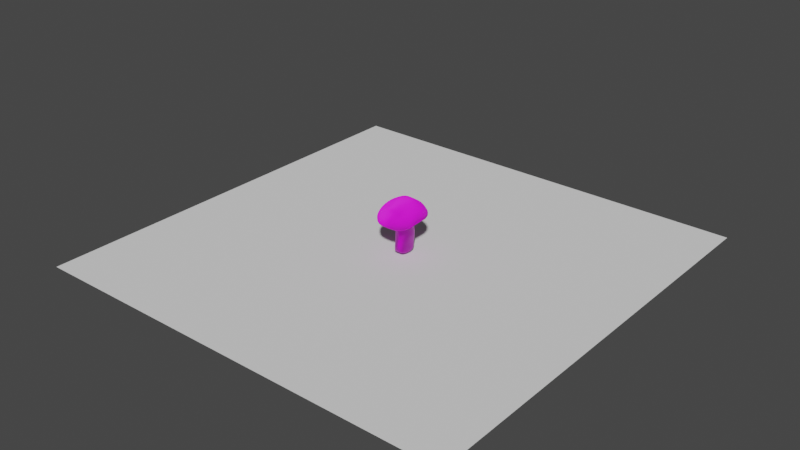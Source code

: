 # Source: mushroom.blend  (saved by Blender 3.5.10; exported with 4.5.12 LTS)
import bpy
from mathutils import Matrix  # noqa: F401  (used for matrix-valued properties, if any)

bpy.ops.wm.read_factory_settings(use_empty=True)
scene = bpy.context.scene
scene.name = 'Scene'

# ---- collections
col_collection = bpy.data.collections.new('Collection'); scene.collection.children.link(col_collection)

# ---- images (referenced by path relative to the original .blend; pixels are not part of the script)
import os
ASSET_DIR = os.environ.get("B2B_ASSET_DIR", "")  # directory of the original .blend (textures are referenced by path, not embedded)
HERE = os.path.dirname(os.path.abspath(__file__))  # packed textures are extracted next to this script under _unpacked/

def load_image(name, relpath, width, height, colorspace="sRGB"):
    """Load a texture the original file referenced (path relative to the .blend, or extracted next to this script)."""
    p = next((c for c in (os.path.join(HERE, relpath), os.path.join(ASSET_DIR, relpath)) if relpath and os.path.exists(c)), "")
    if p:
        img = bpy.data.images.load(p, check_existing=True)
        img.name = name
    else:  # same state as the original file: an image datablock whose file is absent (Cycles renders it pink)
        img = bpy.data.images.new(name, width, height)
        img.source = "FILE"
        img.filepath = "//" + (relpath or name)
    img.colorspace_settings.name = colorspace
    return img
img_pxl_20201114_214508628_jpg_001 = load_image('PXL_20201114_214508628.jpg.001', 'PXL_20201114_214508628.jpg', 1024, 1024, 'sRGB')
img_pxl_20201114_214508628_normal_png = load_image('PXL_20201114_214508628_normal.png', 'PXL_20201114_214508628_normal.png', 1024, 1024, 'sRGB')
img_pxl_20201114_214602654_normal_png = load_image('PXL_20201114_214602654_normal.png', 'PXL_20201114_214602654_normal.png', 1024, 1024, 'sRGB')
img_pxl_20201114_214602654_jpg_001 = load_image('PXL_20201114_214602654.jpg.001', 'PXL_20201114_214602654.jpg', 1024, 1024, 'sRGB')
img_pxl_20201114_214628780_jpg_001 = load_image('PXL_20201114_214628780.jpg.001', 'PXL_20201114_214628780.jpg', 1024, 1024, 'sRGB')
img_pxl_20201114_214628780_normal_png = load_image('PXL_20201114_214628780_normal.png', 'PXL_20201114_214628780_normal.png', 1024, 1024, 'sRGB')
img_pxl_20201114_214544648_jpg = load_image('PXL_20201114_214544648.jpg', 'PXL_20201114_214544648.jpg', 1024, 1024, 'sRGB')

# ---- materials (node trees are filled in below, after node groups)
mat_mushroom_material_1 = bpy.data.materials.new('mushroom_material_1')
mat_mushroom_material_1.alpha_threshold = 0.0
mat_mushroom_material_1.use_transparent_shadow = False
mat_mushroom_material_1.line_color = (0.0, 0.0, 0.0, 1.0)
mat_mushroom_material_2 = bpy.data.materials.new('mushroom_material_2')
mat_mushroom_material_2.use_transparent_shadow = False
mat_mushroom_material_3 = bpy.data.materials.new('mushroom_material_3')
mat_mushroom_material_3.use_transparent_shadow = False
mat_material_001 = bpy.data.materials.new('Material.001')
mat_material_001.use_transparent_shadow = False

# ---- material node trees
mat_mushroom_material_1.use_nodes = True; mat_mushroom_material_1.node_tree.nodes.clear()
_N = mat_mushroom_material_1.node_tree.nodes; _L = mat_mushroom_material_1.node_tree.links
n0 = _N.new('ShaderNodeOutputMaterial'); n0.name = 'Material Output'; n0.location = (300, 300)
n1 = _N.new('ShaderNodeBsdfPrincipled'); n1.name = 'Principled BSDF'; n1.location = (10, 300)
n1.distribution = 'GGX'
n1.subsurface_method = 'BURLEY'
n1.inputs[2].default_value = 0.4
n1.inputs[3].default_value = 1.45
n1.inputs[13].default_value = 0.3
n1.inputs[27].default_value = (0.0, 0.0, 0.0, 1.0)
n1.inputs[28].default_value = 1.0
n2 = _N.new('ShaderNodeNormalMap'); n2.name = 'Normal Map'; n2.location = (-275, -97)
n2.inputs[0].default_value = 0.8
n3 = _N.new('ShaderNodeTexImage'); n3.name = 'Image Texture'; n3.location = (-401, 280)
n3.width = 361
n3.image = img_pxl_20201114_214508628_jpg_001
n4 = _N.new('ShaderNodeTexImage'); n4.name = 'Image Texture.001'; n4.location = (-632, 13)
n4.image = img_pxl_20201114_214508628_normal_png
_L.new(n1.outputs[0], n0.inputs[0])
_L.new(n3.outputs[0], n1.inputs[0])
_L.new(n2.outputs[0], n1.inputs[5])
_L.new(n4.outputs[0], n2.inputs[1])
n0.is_active_output = True
mat_mushroom_material_2.use_nodes = True; mat_mushroom_material_2.node_tree.nodes.clear()
_N = mat_mushroom_material_2.node_tree.nodes; _L = mat_mushroom_material_2.node_tree.links
n0 = _N.new('ShaderNodeTexImage'); n0.name = 'Image Texture.001'; n0.location = (-625, -167)
n0.image = img_pxl_20201114_214602654_normal_png
n1 = _N.new('ShaderNodeBsdfPrincipled'); n1.name = 'Principled BSDF'; n1.location = (-13, 222)
n1.distribution = 'GGX'
n1.subsurface_method = 'BURLEY'
n1.inputs[2].default_value = 0.7136
n1.inputs[3].default_value = 1.45
n1.inputs[13].default_value = 0.3818
n1.inputs[27].default_value = (0.0, 0.0, 0.0, 1.0)
n1.inputs[28].default_value = 1.0
n2 = _N.new('ShaderNodeTexImage'); n2.name = 'Image Texture'; n2.location = (-594, 193)
n2.width = 430
n2.image = img_pxl_20201114_214602654_jpg_001
n3 = _N.new('ShaderNodeOutputMaterial'); n3.name = 'Material Output'; n3.location = (509, 205)
n4 = _N.new('ShaderNodeNormalMap'); n4.name = 'Normal Map'; n4.location = (-246, -149)
n4.inputs[0].default_value = 0.8
_L.new(n1.outputs[0], n3.inputs[0])
_L.new(n2.outputs[0], n1.inputs[0])
_L.new(n4.outputs[0], n1.inputs[5])
_L.new(n0.outputs[0], n4.inputs[1])
n3.is_active_output = True
mat_mushroom_material_3.use_nodes = True; mat_mushroom_material_3.node_tree.nodes.clear()
_N = mat_mushroom_material_3.node_tree.nodes; _L = mat_mushroom_material_3.node_tree.links
n0 = _N.new('ShaderNodeOutputMaterial'); n0.name = 'Material Output'; n0.location = (300, 300)
n1 = _N.new('ShaderNodeBsdfPrincipled'); n1.name = 'Principled BSDF'; n1.location = (10, 300)
n1.distribution = 'GGX'
n1.subsurface_method = 'BURLEY'
n1.inputs[3].default_value = 1.45
n1.inputs[13].default_value = 0.3
n1.inputs[27].default_value = (0.0, 0.0, 0.0, 1.0)
n1.inputs[28].default_value = 1.0
n2 = _N.new('ShaderNodeNormalMap'); n2.name = 'Normal Map'; n2.location = (-202, -195)
n2.inputs[0].default_value = 0.8
n3 = _N.new('ShaderNodeTexImage'); n3.name = 'Image Texture'; n3.location = (-448, 280)
n3.width = 408
n3.image = img_pxl_20201114_214628780_jpg_001
n4 = _N.new('ShaderNodeTexImage'); n4.name = 'Image Texture.001'; n4.location = (-611, -57)
n4.image = img_pxl_20201114_214628780_normal_png
_L.new(n1.outputs[0], n0.inputs[0])
_L.new(n3.outputs[0], n1.inputs[0])
_L.new(n2.outputs[0], n1.inputs[5])
_L.new(n4.outputs[0], n2.inputs[1])
n0.is_active_output = True
mat_material_001.use_nodes = True; mat_material_001.node_tree.nodes.clear()
_N = mat_material_001.node_tree.nodes; _L = mat_material_001.node_tree.links
n0 = _N.new('ShaderNodeOutputMaterial'); n0.name = 'Material Output'; n0.location = (300, 300)
n1 = _N.new('ShaderNodeBsdfPrincipled'); n1.name = 'Principled BSDF'; n1.location = (10, 300)
n1.distribution = 'GGX'
n1.subsurface_method = 'BURLEY'
n1.inputs[3].default_value = 1.45
n1.inputs[27].default_value = (0.0, 0.0, 0.0, 1.0)
n1.inputs[28].default_value = 1.0
n2 = _N.new('ShaderNodeTexImage'); n2.name = 'Image Texture'; n2.location = (-498, 269)
n2.width = 359
n2.image = img_pxl_20201114_214544648_jpg
_L.new(n1.outputs[0], n0.inputs[0])
_L.new(n2.outputs[0], n1.inputs[0])
n0.is_active_output = True

# ---- world
world_world = bpy.data.worlds.new('World'); scene.world = world_world
world_world.use_nodes = True; world_world.node_tree.nodes.clear()
_N = world_world.node_tree.nodes; _L = world_world.node_tree.links
n0 = _N.new('ShaderNodeOutputWorld'); n0.name = 'World Output'; n0.location = (300, 300)
n1 = _N.new('ShaderNodeBackground'); n1.name = 'Background'; n1.location = (10, 300)
n1.inputs[0].default_value = (0.05088, 0.05088, 0.05088, 1.0)
_L.new(n1.outputs[0], n0.inputs[0])
n0.is_active_output = True
world_world.color = (0.05088, 0.05088, 0.05088)
world_world.use_sun_shadow = False
world_world.sun_shadow_jitter_overblur = 0.0

# ---- meshes
me_cube_001 = bpy.data.meshes.new('Cube.001')
me_cube_001.from_pydata([(1.949, -2.382, 2.028), (0.5123, -0.7755, 2.248), (-3.725e-08, -0.9636, 2.286), (-0.5123, -0.7755, 2.248), (0.5123, 0.3365, 2.248), (0.6854, -0.2195, 2.285), (-0.6854, -0.2195, 2.285), (-0.5123, 0.3365, 2.248), (-3.725e-09, 0.5245, 2.285), (1.849, -2.629, 2.681), (-4.47e-08, -3.036, 1.948), (-1.961, -2.337, 2.052), (1.745, 1.569, 2.252), (2.643, -0.1526, 2.624), (-2.574, -0.1822, 2.613), (-1.747, 1.555, 2.254), (0.0, 2.279, 2.083), (0.02612, -3.214, 3.034), (-1.843, -2.644, 2.671), (1.817, 1.928, 2.807), (2.317, -0.1532, 3.675), (-2.314, -0.1577, 3.686), (-1.817, 1.928, 2.807), (-0.008959, 2.581, 2.988), (0.06479, -0.1161, 4.63), (0.2847, -0.9194, 2.267), (-0.2847, -0.9194, 2.267), (0.6448, 0.08944, 2.266), (0.6448, -0.5285, 2.267), (-0.6448, -0.5285, 2.267), (-0.6448, 0.08944, 2.266), (-0.2847, 0.4804, 2.267), (0.2847, 0.4804, 2.267), (1.386, 1.112, 2.264), (0.0, 1.6, 2.214), (-3.725e-08, -2.157, 2.076), (1.44, -1.691, 2.14), (1.098, -2.866, 1.903), (-1.098, -2.866, 1.903), (2.245, 0.9789, 2.451), (2.52, -1.399, 2.466), (-2.469, -1.397, 2.444), (-2.253, 0.8563, 2.477), (-0.9963, 2.095, 2.094), (0.9963, 2.095, 2.094), (-2.7, -0.1736, 3.026), (-2.026, -2.661, 2.217), (-1.843e-06, 2.729, 2.156), (-1.858, 1.842, 2.371), (-1.905, -0.1627, 2.478), (-1.386, 1.109, 2.265), (1.923, -0.1589, 2.484), (-1.431, -1.688, 2.137), (1.178, -2.94, 2.793), (-1.161, -2.928, 2.808), (2.063, 1.37, 3.219), (2.217, -1.582, 3.392), (-2.212, -1.593, 3.391), (-2.062, 1.369, 3.223), (-1.168, 2.334, 2.892), (1.163, 2.335, 2.892), (-0.08377, 1.812, 3.84), (-1.299, -0.1224, 4.324), (-0.04072, -1.726, 4.343), (1.334, -0.1414, 4.324), (1.858, 1.846, 2.37), (2.731, -0.1608, 2.986), (2.023, -2.67, 2.205), (-1.908e-06, -3.398, 2.235), (1.818, -1.05, 2.375), (-1.755, 0.6434, 2.408), (0.7739, 1.472, 2.201), (0.7952, -2.041, 2.048), (1.192, -3.184, 2.153), (2.365, 1.199, 2.653), (-2.608, -1.552, 2.783), (-1.104, 2.454, 2.175), (-0.7952, -2.041, 2.048), (-0.7739, 1.472, 2.201), (-1.801, -1.046, 2.368), (1.763, 0.6584, 2.409), (1.214, 1.645, 3.757), (-1.258, 1.655, 3.742), (-1.249, -1.628, 3.882), (1.224, -1.64, 3.879), (1.104, 2.454, 2.175), (-2.371, 1.151, 2.685), (2.64, -1.533, 2.779), (-1.191, -3.185, 2.152), (2.255, 0.6193, 3.55), (2.649, 0.5242, 2.875), (1.304, 0.716, 4.276), (2.596, 0.4513, 2.628), (0.2829, 0.6435, 4.577), (2.695, -0.8521, 2.93), (2.281, -0.8875, 3.588), (2.669, -0.79, 2.648), (0.006622, -0.9557, 4.512), (1.295, -0.9215, 4.173), (0.2332, -2.585, 3.591), (1.214, -2.319, 3.428), (2.487, -2.086, 2.504), (2.399, -1.935, 2.325), (2.09, -2.173, 3.034), (-0.2913, -2.282, 3.91), (-2.437, -2.153, 2.53), (-1.228, -2.275, 3.461), (-2.082, -2.196, 3.019), (-1.291, -0.9277, 4.172), (-2.275, -0.9041, 3.604), (-2.662, -0.8844, 2.996), (-2.251, 0.6187, 3.565), (-2.593, 0.5412, 3.036), (-1.315, 0.7817, 4.249), (-0.3278, 1.081, 4.401), (0.4087, -0.8608, 2.254), (0.1461, -0.9529, 2.28), (-0.1461, -0.9529, 2.28), (-0.4087, -0.8608, 2.254), (0.5909, 0.2241, 2.254), (0.6756, -0.06101, 2.279), (0.6756, -0.378, 2.279), (0.5909, -0.6631, 2.254), (-0.5909, -0.6631, 2.254), (-0.6756, -0.378, 2.279), (-0.6756, -0.06101, 2.279), (-0.5909, 0.2241, 2.254), (-0.4087, 0.4218, 2.254), (-0.1461, 0.5139, 2.279), (0.1461, 0.5139, 2.279), (0.4087, 0.4218, 2.254), (1.625, 1.378, 2.219), (0.9935, 0.7517, 2.286), (0.0, 1.098, 2.283), (0.0, 1.982, 2.107), (-3.912e-08, -2.661, 1.937), (-3.818e-08, -1.578, 2.208), (1.0, -1.248, 2.223), (1.775, -2.079, 2.037), (1.567, -2.655, 1.934), (0.5654, -2.994, 1.925), (-0.5654, -2.994, 1.925), (-1.567, -2.65, 1.937), (2.015, 1.283, 2.354), (2.619, 0.2155, 2.614), (2.602, -1.034, 2.559), (2.231, -2.099, 2.179), (-2.267, -1.917, 2.249), (-2.574, -0.7979, 2.577), (-2.454, 0.3824, 2.577), (-2.021, 1.233, 2.363), (-1.408, 1.854, 2.157), (-0.5169, 2.236, 2.079), (0.5169, 2.236, 2.079), (1.407, 1.856, 2.157), (-2.576, -0.1639, 3.352), (-2.661, -0.1731, 2.725), (-2.027, -2.493, 2.118), (-1.934, -2.676, 2.473), (-0.001121, 2.728, 2.523), (0.0, 2.532, 2.112), (-1.799, 1.705, 2.312), (-1.855, 1.912, 2.608), (-1.336, -0.1821, 2.415), (-2.325, -0.171, 2.505), (-1.626, 1.368, 2.221), (-0.9936, 0.7512, 2.286), (1.338, -0.1816, 2.416), (2.374, -0.1571, 2.521), (-1.759, -2.064, 2.034), (-0.9991, -1.248, 2.223), (1.595, -2.765, 2.733), (0.6368, -3.108, 2.858), (-0.5928, -3.082, 2.902), (-1.59, -2.771, 2.73), (1.94, 1.705, 2.99), (2.302, 0.2309, 3.641), (2.252, -1.244, 3.507), (1.967, -2.439, 2.832), (-2.163, -1.906, 3.219), (-2.301, -0.5366, 3.664), (-2.169, 1.001, 3.42), (-1.94, 1.704, 2.991), (-1.583, 2.116, 2.839), (-0.6235, 2.504, 2.948), (0.6107, 2.505, 2.949), (1.582, 2.117, 2.839), (-0.03175, 2.251, 3.438), (0.1522, 0.3237, 4.645), (-1.879, -0.1481, 4.024), (-0.6242, -0.0712, 4.66), (-0.1411, -2.055, 4.119), (0.02378, -0.5568, 4.593), (1.884, -0.1475, 4.024), (0.7217, -0.1215, 4.616), (1.798, 1.712, 2.358), (1.855, 1.913, 2.608), (2.587, -0.1575, 3.321), (2.722, -0.1482, 2.794), (2.004, -2.545, 2.163), (1.94, -2.662, 2.481), (0.003263, -3.36, 2.568), (-6.007e-08, -3.243, 2.057), (1.26, -0.7978, 2.35), (1.907, -0.6203, 2.456), (2.258, -1.262, 2.379), (1.671, -1.412, 2.258), (-1.252, 0.4011, 2.372), (-1.858, 0.276, 2.461), (-2.077, 0.7738, 2.408), (-1.6, 0.9046, 2.335), (0.5526, 1.007, 2.266), (0.3978, 1.57, 2.206), (0.9155, 1.828, 2.105), (1.108, 1.307, 2.219), (0.5552, -1.497, 2.186), (1.143, -1.897, 2.069), (0.9786, -2.515, 1.903), (0.408, -2.127, 2.062), (1.154, -3.053, 1.994), (1.658, -2.95, 2.146), (1.181, -3.118, 2.478), (0.6247, -3.34, 2.201), (2.314, 1.095, 2.569), (2.138, 1.523, 2.512), (2.272, 1.279, 2.927), (2.547, 0.8373, 2.823), (-2.563, -1.469, 2.543), (-2.511, -1.929, 2.624), (-2.481, -1.576, 3.095), (-2.649, -1.145, 2.955), (-1.045, 2.298, 2.133), (-1.523, 2.169, 2.251), (-1.134, 2.464, 2.498), (-0.582, 2.654, 2.153), (-0.5552, -1.497, 2.186), (-0.408, -2.127, 2.062), (-0.9786, -2.515, 1.903), (-1.142, -1.897, 2.069), (-0.5526, 1.007, 2.266), (-1.108, 1.306, 2.219), (-0.9155, 1.828, 2.105), (-0.3978, 1.57, 2.206), (-1.258, -0.7973, 2.349), (-1.65, -1.404, 2.25), (-2.214, -1.253, 2.359), (-1.886, -0.619, 2.447), (1.253, 0.403, 2.372), (1.599, 0.9149, 2.334), (2.092, 0.8287, 2.405), (1.881, 0.2882, 2.467), (1.194, 2.057, 3.343), (0.5806, 1.797, 3.888), (1.233, 1.17, 4.075), (1.714, 1.489, 3.509), (-1.21, 2.057, 3.339), (-1.719, 1.49, 3.508), (-1.305, 1.214, 4.043), (-0.7063, 1.861, 3.887), (-1.266, -1.287, 4.042), (-1.785, -1.608, 3.65), (-1.249, -1.95, 3.696), (-0.6586, -1.689, 4.158), (1.263, -1.285, 4.041), (0.592, -1.73, 4.177), (1.195, -1.988, 3.684), (1.783, -1.605, 3.65), (1.045, 2.294, 2.18), (0.582, 2.654, 2.153), (1.134, 2.464, 2.498), (1.523, 2.17, 2.251), (-2.332, 0.9766, 2.564), (-2.535, 0.782, 2.87), (-2.271, 1.272, 2.94), (-2.14, 1.507, 2.518), (2.615, -1.461, 2.63), (2.67, -1.205, 2.867), (2.495, -1.557, 3.092), (2.59, -1.817, 2.656), (-1.153, -3.054, 1.994), (-0.6246, -3.34, 2.2), (-1.178, -3.119, 2.479), (-1.655, -2.953, 2.145), (2.171, 1.001, 3.409), (2.712, 0.1818, 2.949), (1.338, 0.2789, 4.345), (2.454, 0.6595, 2.539), (-0.02619, 0.8619, 4.477), (0.7232, 0.7317, 4.547), (2.514, 0.5699, 3.193), (2.633, 0.4815, 2.724), (1.84, 0.6728, 3.937), (2.72, -0.5038, 2.975), (2.306, -0.5247, 3.651), (2.652, -0.5326, 2.623), (-0.004248, -1.347, 4.443), (1.318, -0.5418, 4.265), (2.691, -0.8036, 2.756), (1.85, -0.9048, 3.901), (2.552, -0.8699, 3.257), (0.6686, -0.9458, 4.423), (0.09942, -2.88, 3.395), (1.203, -2.654, 3.119), (2.299, -2.374, 2.338), (2.438, -1.72, 2.368), (2.169, -1.889, 3.229), (2.349, -2.128, 2.78), (2.454, -1.98, 2.426), (0.6558, -2.456, 3.572), (1.708, -2.233, 3.251), (-0.03257, -2.412, 3.742), (-2.303, -2.351, 2.386), (-1.17, -2.619, 3.16), (-1.96, -2.459, 2.819), (-2.325, -2.168, 2.767), (-1.707, -2.236, 3.25), (-0.6975, -2.313, 3.71), (-1.305, -0.5438, 4.265), (-2.246, -1.258, 3.517), (-2.686, -0.612, 3.049), (-1.848, -0.9157, 3.901), (-2.53, -0.8928, 3.318), (-0.659, -0.9488, 4.424), (-2.299, 0.2298, 3.654), (-2.655, 0.2604, 3.013), (-1.285, 0.3345, 4.34), (-0.187, 1.386, 4.186), (-2.499, 0.5742, 3.25), (-1.841, 0.6797, 3.933), (-0.7542, 0.9584, 4.467), (1.155, -1.049, 2.284), (1.32, -0.5015, 2.397), (2.407, -0.732, 2.509), (2.12, -1.746, 2.229), (-1.146, 0.5981, 2.326), (-1.314, 0.1318, 2.405), (-2.235, 0.3429, 2.48), (-1.878, 1.1, 2.314), (0.793, 0.8921, 2.267), (0.2836, 1.076, 2.276), (0.4722, 1.947, 2.101), (1.304, 1.623, 2.146), (0.2849, -1.557, 2.199), (0.7973, -1.395, 2.191), (1.406, -2.333, 1.936), (0.5023, -2.624, 1.919), (0.5989, -3.194, 2.028), (1.628, -2.826, 2.008), (1.616, -2.903, 2.453), (0.6258, -3.287, 2.523), (2.7, 0.1753, 2.77), (2.08, 1.403, 2.468), (2.088, 1.607, 2.757), (2.57, 0.2053, 3.28), (-2.657, -0.8348, 2.82), (-2.37, -2.04, 2.356), (-2.425, -1.891, 2.933), (-2.56, -0.5407, 3.352), (-0.5468, 2.472, 2.111), (-1.459, 2.027, 2.206), (-1.549, 2.205, 2.526), (-0.601, 2.653, 2.508), (-0.7972, -1.395, 2.191), (-0.2849, -1.557, 2.199), (-0.5023, -2.624, 1.919), (-1.404, -2.331, 1.936), (-0.2836, 1.076, 2.276), (-0.793, 0.892, 2.267), (-1.304, 1.622, 2.146), (-0.4722, 1.947, 2.101), (-1.317, -0.5013, 2.396), (-1.152, -1.048, 2.283), (-2.03, -1.704, 2.195), (-2.316, -0.7233, 2.467), (1.317, 0.1333, 2.406), (1.146, 0.5993, 2.326), (1.877, 1.131, 2.31), (2.332, 0.3886, 2.51), (1.644, 1.858, 3.182), (0.6103, 2.277, 3.485), (0.4892, 1.209, 4.281), (1.78, 1.085, 3.767), (-0.6566, 2.287, 3.485), (-1.646, 1.858, 3.181), (-1.788, 1.09, 3.763), (-0.7648, 1.362, 4.175), (-0.6564, -0.5548, 4.545), (-1.871, -0.5418, 3.982), (-1.755, -1.927, 3.469), (-0.6996, -2.044, 3.992), (1.874, -0.5342, 3.981), (0.6912, -0.5565, 4.535), (0.4748, -2.197, 4.003), (1.75, -1.926, 3.47), (1.459, 2.025, 2.253), (0.5468, 2.472, 2.111), (0.5994, 2.653, 2.508), (1.549, 2.205, 2.526), (-2.085, 1.367, 2.43), (-2.552, 0.4573, 2.73), (-2.409, 0.9221, 3.113), (-2.088, 1.605, 2.759), (2.277, -2.249, 2.288), (2.658, -1.137, 2.702), (2.526, -1.224, 3.19), (2.18, -2.401, 2.606), (-1.629, -2.822, 2.012), (-0.5988, -3.195, 2.028), (-0.6202, -3.284, 2.528), (-1.613, -2.91, 2.449), (0.7561, 0.3115, 4.68), (2.414, 0.93, 3.075), (2.503, 0.7837, 2.654), (1.875, 0.2581, 4.017), (2.714, -0.4775, 2.785), (1.818, -1.263, 3.792), (2.576, -0.5146, 3.307), (0.6427, -1.322, 4.289), (2.445, -1.853, 2.951), (2.553, -1.733, 2.537), (0.6671, -2.797, 3.222), (1.642, -2.527, 2.999), (-2.168, -2.426, 2.594), (-1.635, -2.531, 2.999), (-0.5127, -2.69, 3.388), (-1.817, -1.271, 3.792), (-2.511, -1.234, 3.227), (-0.6498, -1.32, 4.288), (-2.556, 0.2151, 3.321), (-1.868, 0.2636, 4.015), (-0.5337, 0.4846, 4.631), (0.6704, 0.8495, 1.018), (0.6704, 0.9363, -0.675), (0.6704, -1.007, 1.045), (0.6704, -1.017, -0.5747), (-0.6704, 0.8495, 1.018), (-0.6704, 0.9363, -0.675), (-0.6704, -1.007, 1.045), (-0.6704, -1.017, -0.5747), (-0.894, -0.0928, -0.6261), (9.669e-09, 1.103, -0.6624), (0.7528, 0.9061, 0.1404), (-0.7528, -0.9158, 0.1656), (0.7528, -0.9158, 0.1656), (-0.7528, 0.9061, 0.1404), (-1.055e-08, -1.31, 1.092), (0.894, -0.1037, 1.083), (3.64e-17, -1.352, -0.6181), (-0.894, -0.1037, 1.083), (-1.758e-09, 1.08, 1.069), (0.894, -0.0928, -0.6261), (7.032e-09, -1.224, 0.1659), (-1.034, -0.07812, 0.1643), (-0.5778, 0.8242, -1.772), (1.034, -0.07812, 0.1643), (7.032e-09, 1.138, 0.153), (-0.643, 0.8961, -1.243), (-0.8467, -0.06141, -1.358), (-0.6426, -1.148, -1.202), (0.6429, 0.8964, -1.243), (2.198e-08, 1.034, -1.219), (1.055e-08, -1.461, -1.237), (0.6428, -1.146, -1.203), (0.8469, -0.0591, -1.359), (0.643, -0.8587, 2.238), (-0.7174, -0.02059, -2.095), (-0.575, -1.245, -1.765), (0.5773, 0.8265, -1.771), (-9.854e-05, 0.7828, -1.715), (0.0003337, -1.303, -1.782), (0.5769, -1.236, -1.77), (0.7182, -0.007842, -2.095), (0.0002351, -0.1451, -2.042), (-4.219e-08, -1.055, 2.292), (-0.643, -0.8587, 2.238), (0.643, 0.3797, 2.238), (0.8472, -0.2395, 2.292), (-0.8472, -0.2395, 2.292), (-0.643, 0.3797, 2.238), (3.64e-17, 0.5763, 2.292), (0.6126, -0.8237, -2.004), (0.001335, -0.8321, -2.027), (-0.0003943, 0.3489, -1.915), (0.6134, 0.4997, -2.008), (-0.6082, -0.8618, -1.993), (-0.6147, 0.4933, -2.011), (-0.8421, 0.4294, -0.628), (-0.8421, -0.5925, -0.601), (0.3711, 1.12, -0.681), (-0.3711, 1.12, -0.681), (0.7219, 0.939, 0.5435), (0.7219, 0.9331, -0.2952), (-0.7219, -0.9528, -0.2216), (-0.7219, -0.9511, 0.5734), (0.7219, -0.9511, 0.5734), (0.7219, -0.9528, -0.2216), (-0.7219, 0.939, 0.5435), (-0.7219, 0.9331, -0.2952), (0.3711, -1.251, 1.07), (-0.3711, -1.251, 1.07), (0.8421, 0.3691, 1.058), (0.8421, -0.5682, 1.062), (-0.3711, -1.279, -0.5973), (0.3711, -1.279, -0.5973), (-0.8421, -0.5682, 1.062), (-0.8421, 0.3691, 1.058), (-0.3711, 1.075, 1.038), (0.3711, 1.075, 1.038), (0.8421, -0.5925, -0.601), (0.8421, 0.4294, -0.628), (-2.11e-08, -1.141, 1.661), (0.6464, -0.9124, 1.609), (0.853, -0.1614, 1.661), (0.6464, 0.5821, 1.607), (0.4118, -1.148, 0.1658), (4.395e-09, -1.268, 0.6008), (-0.4118, -1.148, 0.1658), (4.395e-09, -1.275, -0.2444), (-0.964, -0.5368, 0.1649), (-0.9817, -0.0801, 0.5966), (-0.964, 0.3918, 0.1624), (-0.9817, -0.08238, -0.2517), (0.6464, 0.9035, -0.96), (0.853, -0.1112, -0.9358), (-0.6464, 0.9035, -0.9601), (1.406e-08, 1.075, -0.9493), (0.964, 0.3918, 0.1624), (0.9817, -0.0801, 0.5966), (0.964, -0.5368, 0.1649), (0.9817, -0.08238, -0.2517), (-0.4118, 1.155, 0.1381), (-4.395e-09, 1.191, 0.5758), (0.4118, 1.155, 0.1381), (2.637e-09, 1.117, -0.2748), (-0.8013, 0.4962, -1.31), (-0.8005, -0.652, -1.271), (0.3576, 1.052, -1.234), (-0.3576, 1.052, -1.234), (-0.3575, -1.393, -1.212), (0.3576, -1.393, -1.212), (0.8011, -0.6475, -1.273), (0.8012, 0.4973, -1.309), (4.173e-05, -1.404, -1.515), (-0.6301, -1.212, -1.553), (0.8316, 0.01937, -1.845), (0.6311, -1.207, -1.555), (-0.853, -0.1115, -0.9358), (-0.6464, -1.089, -0.8849), (5.274e-09, -1.438, -0.9464), (0.6464, -1.088, -0.885), (-0.6913, 0.3279, -2.056), (-0.6345, -1.068, -1.875), (0.3544, 0.8378, -1.751), (-0.3547, 0.8366, -1.752), (-0.3531, -1.322, -1.797), (0.3542, -1.317, -1.8), (0.6898, -0.504, -2.044), (0.6387, 0.6618, -1.896), (-0.0002417, 0.1161, -1.999), (0.4169, -0.08154, -2.117), (0.0009469, -0.4546, -2.03), (-0.4162, -0.09007, -2.116), (0.6312, 0.8842, -1.586), (-1.229e-05, 0.9505, -1.501), (-0.6315, 0.8832, -1.587), (-0.831, 0.01171, -1.844), (0.3576, -1.011, 2.265), (-0.3576, -1.011, 2.265), (0.8014, 0.1048, 2.265), (0.8014, -0.5839, 2.265), (-0.8014, -0.5839, 2.265), (-0.8014, 0.1048, 2.265), (-0.3576, 0.5322, 2.265), (0.3576, 0.5322, 2.265), (-7.032e-09, 0.8147, 1.661), (-0.853, -0.1614, 1.661), (-0.6464, 0.5821, 1.607), (-0.6464, -0.9124, 1.609), (0.638, -1.042, -1.883), (0.0009592, -1.123, -1.959), (0.3823, -0.8566, -2.044), (-0.0002834, 0.5745, -1.834), (0.6904, 0.3346, -2.054), (0.3827, 0.4452, -1.992), (-0.6863, -0.5385, -2.035), (-0.3785, -0.8837, -2.04), (-0.6398, 0.657, -1.898), (-0.3839, 0.4404, -1.994), (-0.8065, 0.2498, 1.634), (0.3593, 0.7686, 1.633), (0.3593, -1.102, 1.635), (0.8065, 0.2498, 1.634), (0.3965, -1.196, -0.2322), (0.3965, -1.205, 0.5885), (-0.3965, -1.205, 0.5885), (-0.3965, -1.196, -0.2322), (-0.9183, -0.5581, -0.2369), (-0.9183, -0.541, 0.5838), (-0.9183, 0.3937, 0.5816), (-0.9183, 0.4231, -0.252), (0.3593, -1.359, -0.9169), (-0.8064, -0.6231, -0.907), (0.8065, 0.4208, -0.9298), (-0.3593, 1.08, -0.9631), (0.9183, 0.4231, -0.252), (0.9183, 0.3937, 0.5816), (0.9183, -0.541, 0.5838), (0.9183, -0.5581, -0.2369), (-0.3965, 1.138, -0.2995), (-0.3965, 1.198, 0.5511), (0.3965, 1.198, 0.5511), (0.3965, 1.138, -0.2995), (-0.783, 0.5403, -1.78), (0.3561, 0.9802, -1.521), (-0.3558, -1.387, -1.529), (0.782, -0.7091, -1.745), (0.3593, 1.08, -0.9631), (0.8065, -0.6227, -0.9071), (-0.8065, 0.4207, -0.9298), (-0.3593, -1.359, -0.9169), (-0.3714, 0.6493, -1.9), (0.3706, 0.6527, -1.898), (0.4059, -0.4733, -2.1), (-0.4031, -0.4957, -2.098), (0.7824, 0.5439, -1.778), (0.356, -1.386, -1.53), (-0.3561, 0.98, -1.521), (-0.7798, -0.728, -1.739), (0.8065, -0.5726, 1.634), (-0.3593, -1.102, 1.635), (-0.3593, 0.7686, 1.633), (-0.8065, -0.5726, 1.634), (0.3702, -1.148, -1.97), (0.4062, 0.2042, -2.073), (-0.3674, -1.163, -1.965), (-0.4069, 0.1997, -2.074)], [], [(1, 122, 330, 137), (122, 28, 203, 330), (330, 203, 69, 206), (137, 330, 206, 36), (28, 121, 331, 203), (121, 5, 167, 331), (331, 167, 51, 204), (203, 331, 204, 69), (69, 204, 332, 205), (51, 168, 332, 204), (13, 294, 332, 168), (96, 145, 332, 294), (40, 205, 332, 145), (36, 206, 333, 138), (69, 205, 333, 206), (40, 304, 333, 205), (102, 146, 333, 304), (0, 138, 333, 146), (7, 126, 334, 166), (126, 30, 207, 334), (334, 207, 70, 210), (166, 334, 210, 50), (30, 125, 335, 207), (125, 6, 163, 335), (335, 163, 49, 208), (207, 335, 208, 70), (70, 208, 336, 209), (208, 49, 164, 336), (336, 164, 14, 149), (209, 336, 149, 42), (50, 210, 337, 165), (210, 70, 209, 337), (337, 209, 42, 150), (165, 337, 150, 15), (4, 130, 338, 132), (130, 32, 211, 338), (338, 211, 71, 214), (132, 338, 214, 33), (32, 129, 339, 211), (129, 8, 133, 339), (339, 133, 34, 212), (211, 339, 212, 71), (71, 212, 340, 213), (212, 34, 134, 340), (340, 134, 16, 153), (213, 340, 153, 44), (33, 214, 341, 131), (214, 71, 213, 341), (341, 213, 44, 154), (131, 341, 154, 12), (2, 116, 342, 136), (116, 25, 215, 342), (342, 215, 72, 218), (136, 342, 218, 35), (25, 115, 343, 215), (115, 1, 137, 343), (343, 137, 36, 216), (215, 343, 216, 72), (72, 216, 344, 217), (216, 36, 138, 344), (344, 138, 0, 139), (217, 344, 139, 37), (35, 218, 345, 135), (218, 72, 217, 345), (345, 217, 37, 140), (135, 345, 140, 10), (10, 140, 346, 202), (140, 37, 219, 346), (346, 219, 73, 222), (202, 346, 222, 68), (37, 139, 347, 219), (139, 0, 199, 347), (347, 199, 67, 220), (219, 347, 220, 73), (73, 220, 348, 221), (220, 67, 200, 348), (348, 200, 9, 171), (221, 348, 171, 53), (68, 222, 349, 201), (222, 73, 221, 349), (349, 221, 53, 172), (201, 349, 172, 17), (13, 144, 350, 198), (144, 92, 290, 350), (350, 290, 90, 284), (198, 350, 284, 66), (39, 143, 351, 223), (143, 12, 195, 351), (351, 195, 65, 224), (223, 351, 224, 74), (74, 224, 352, 225), (224, 65, 196, 352), (352, 196, 19, 175), (225, 352, 175, 55), (66, 284, 353, 197), (284, 90, 289, 353), (353, 289, 89, 176), (197, 353, 176, 20), (14, 148, 354, 156), (41, 227, 354, 148), (75, 230, 354, 227), (110, 319, 354, 230), (45, 156, 354, 319), (41, 147, 355, 227), (11, 157, 355, 147), (46, 311, 355, 157), (105, 228, 355, 311), (75, 227, 355, 228), (75, 228, 356, 229), (228, 105, 314, 356), (356, 314, 107, 179), (229, 356, 179, 57), (45, 319, 357, 155), (319, 110, 321, 357), (357, 321, 109, 180), (155, 357, 180, 21), (16, 152, 358, 160), (152, 43, 231, 358), (358, 231, 76, 234), (160, 358, 234, 47), (43, 151, 359, 231), (151, 15, 161, 359), (359, 161, 48, 232), (231, 359, 232, 76), (76, 232, 360, 233), (232, 48, 162, 360), (360, 162, 22, 183), (233, 360, 183, 59), (47, 234, 361, 159), (234, 76, 233, 361), (361, 233, 59, 184), (159, 361, 184, 23), (3, 118, 362, 170), (118, 26, 235, 362), (362, 235, 77, 238), (170, 362, 238, 52), (26, 117, 363, 235), (117, 2, 136, 363), (363, 136, 35, 236), (235, 363, 236, 77), (77, 236, 364, 237), (236, 35, 135, 364), (364, 135, 10, 141), (237, 364, 141, 38), (52, 238, 365, 169), (238, 77, 237, 365), (365, 237, 38, 142), (169, 365, 142, 11), (8, 128, 366, 133), (128, 31, 239, 366), (366, 239, 78, 242), (133, 366, 242, 34), (31, 127, 367, 239), (127, 7, 166, 367), (367, 166, 50, 240), (239, 367, 240, 78), (78, 240, 368, 241), (240, 50, 165, 368), (368, 165, 15, 151), (241, 368, 151, 43), (34, 242, 369, 134), (242, 78, 241, 369), (369, 241, 43, 152), (134, 369, 152, 16), (6, 124, 370, 163), (124, 29, 243, 370), (370, 243, 79, 246), (163, 370, 246, 49), (29, 123, 371, 243), (123, 3, 170, 371), (371, 170, 52, 244), (243, 371, 244, 79), (79, 244, 372, 245), (244, 52, 169, 372), (372, 169, 11, 147), (245, 372, 147, 41), (49, 246, 373, 164), (246, 79, 245, 373), (373, 245, 41, 148), (164, 373, 148, 14), (5, 120, 374, 167), (120, 27, 247, 374), (374, 247, 80, 250), (167, 374, 250, 51), (27, 119, 375, 247), (119, 4, 132, 375), (375, 132, 33, 248), (247, 375, 248, 80), (80, 248, 376, 249), (248, 33, 131, 376), (376, 131, 12, 143), (249, 376, 143, 39), (51, 250, 377, 168), (80, 249, 377, 250), (39, 286, 377, 249), (92, 144, 377, 286), (13, 168, 377, 144), (19, 186, 378, 175), (186, 60, 251, 378), (378, 251, 81, 254), (175, 378, 254, 55), (60, 185, 379, 251), (185, 23, 187, 379), (379, 187, 61, 252), (251, 379, 252, 81), (81, 252, 380, 253), (61, 326, 380, 252), (114, 287, 380, 326), (93, 288, 380, 287), (91, 253, 380, 288), (55, 254, 381, 283), (254, 81, 253, 381), (381, 253, 91, 291), (283, 381, 291, 89), (23, 184, 382, 187), (184, 59, 255, 382), (382, 255, 82, 258), (187, 382, 258, 61), (59, 183, 383, 255), (183, 22, 182, 383), (383, 182, 58, 256), (255, 383, 256, 82), (82, 256, 384, 257), (256, 58, 181, 384), (384, 181, 111, 328), (257, 384, 328, 113), (61, 258, 385, 326), (258, 82, 257, 385), (385, 257, 113, 329), (326, 385, 329, 114), (24, 190, 386, 192), (190, 62, 317, 386), (386, 317, 108, 322), (192, 386, 322, 97), (62, 189, 387, 317), (189, 21, 180, 387), (387, 180, 109, 320), (317, 387, 320, 108), (83, 260, 388, 261), (260, 57, 179, 388), (388, 179, 107, 315), (261, 388, 315, 106), (63, 262, 389, 191), (262, 83, 261, 389), (389, 261, 106, 316), (191, 389, 316, 104), (20, 193, 390, 293), (193, 64, 296, 390), (390, 296, 98, 298), (293, 390, 298, 95), (64, 194, 391, 296), (194, 24, 192, 391), (391, 192, 97, 300), (296, 391, 300, 98), (84, 264, 392, 265), (63, 191, 392, 264), (104, 310, 392, 191), (99, 308, 392, 310), (100, 265, 392, 308), (56, 266, 393, 305), (266, 84, 265, 393), (393, 265, 100, 309), (305, 393, 309, 103), (12, 154, 394, 195), (154, 44, 267, 394), (394, 267, 85, 270), (195, 394, 270, 65), (44, 153, 395, 267), (153, 16, 160, 395), (395, 160, 47, 268), (267, 395, 268, 85), (85, 268, 396, 269), (268, 47, 159, 396), (396, 159, 23, 185), (269, 396, 185, 60), (65, 270, 397, 196), (270, 85, 269, 397), (397, 269, 60, 186), (196, 397, 186, 19), (15, 150, 398, 161), (150, 42, 271, 398), (398, 271, 86, 274), (161, 398, 274, 48), (42, 149, 399, 271), (14, 156, 399, 149), (45, 324, 399, 156), (112, 272, 399, 324), (86, 271, 399, 272), (86, 272, 400, 273), (272, 112, 327, 400), (400, 327, 111, 181), (273, 400, 181, 58), (48, 274, 401, 162), (274, 86, 273, 401), (401, 273, 58, 182), (162, 401, 182, 22), (0, 146, 402, 199), (146, 102, 307, 402), (402, 307, 101, 303), (199, 402, 303, 67), (40, 145, 403, 275), (145, 96, 297, 403), (403, 297, 94, 276), (275, 403, 276, 87), (87, 276, 404, 277), (276, 94, 299, 404), (404, 299, 95, 177), (277, 404, 177, 56), (67, 303, 405, 200), (303, 101, 306, 405), (405, 306, 103, 178), (200, 405, 178, 9), (11, 142, 406, 157), (142, 38, 279, 406), (406, 279, 88, 282), (157, 406, 282, 46), (38, 141, 407, 279), (141, 10, 202, 407), (407, 202, 68, 280), (279, 407, 280, 88), (88, 280, 408, 281), (280, 68, 201, 408), (408, 201, 17, 173), (281, 408, 173, 54), (46, 282, 409, 158), (282, 88, 281, 409), (409, 281, 54, 174), (158, 409, 174, 18), (91, 288, 410, 285), (288, 93, 188, 410), (410, 188, 24, 194), (285, 410, 194, 64), (89, 289, 411, 283), (289, 90, 226, 411), (411, 226, 74, 225), (283, 411, 225, 55), (90, 290, 412, 226), (290, 92, 286, 412), (412, 286, 39, 223), (226, 412, 223, 74), (89, 291, 413, 176), (291, 91, 285, 413), (413, 285, 64, 193), (176, 413, 193, 20), (94, 297, 414, 292), (297, 96, 294, 414), (414, 294, 13, 198), (292, 414, 198, 66), (95, 298, 415, 177), (298, 98, 263, 415), (415, 263, 84, 266), (177, 415, 266, 56), (95, 299, 416, 293), (299, 94, 292, 416), (416, 292, 66, 197), (293, 416, 197, 20), (98, 300, 417, 263), (300, 97, 295, 417), (417, 295, 63, 264), (263, 417, 264, 84), (103, 306, 418, 305), (306, 101, 278, 418), (418, 278, 87, 277), (305, 418, 277, 56), (101, 307, 419, 278), (307, 102, 304, 419), (419, 304, 40, 275), (278, 419, 275, 87), (100, 308, 420, 302), (308, 99, 301, 420), (420, 301, 17, 172), (302, 420, 172, 53), (103, 309, 421, 178), (309, 100, 302, 421), (421, 302, 53, 171), (178, 421, 171, 9), (107, 314, 422, 313), (314, 105, 311, 422), (422, 311, 46, 158), (313, 422, 158, 18), (106, 315, 423, 312), (315, 107, 313, 423), (423, 313, 18, 174), (312, 423, 174, 54), (104, 316, 424, 310), (106, 312, 424, 316), (54, 173, 424, 312), (17, 301, 424, 173), (99, 310, 424, 301), (108, 320, 425, 259), (320, 109, 318, 425), (425, 318, 57, 260), (259, 425, 260, 83), (109, 321, 426, 318), (321, 110, 230, 426), (426, 230, 75, 229), (318, 426, 229, 57), (97, 322, 427, 295), (322, 108, 259, 427), (427, 259, 83, 262), (295, 427, 262, 63), (111, 327, 428, 323), (327, 112, 324, 428), (428, 324, 45, 155), (323, 428, 155, 21), (113, 328, 429, 325), (328, 111, 323, 429), (429, 323, 21, 189), (325, 429, 189, 62), (114, 329, 430, 287), (113, 325, 430, 329), (62, 190, 430, 325), (24, 188, 430, 190), (93, 287, 430, 188), (435, 505, 588, 576), (505, 448, 575, 588), (588, 575, 477, 571), (576, 588, 571, 478), (431, 507, 589, 513), (507, 449, 574, 589), (589, 574, 479, 573), (513, 589, 573, 475), (445, 498, 590, 510), (498, 433, 511, 590), (590, 511, 464, 566), (510, 590, 566, 473), (446, 500, 591, 512), (500, 431, 513, 591), (591, 513, 475, 568), (512, 591, 568, 476), (434, 495, 592, 503), (495, 443, 514, 592), (592, 514, 451, 517), (503, 592, 517, 447), (443, 494, 593, 514), (494, 433, 498, 593), (593, 498, 445, 515), (514, 593, 515, 451), (451, 515, 594, 516), (515, 445, 499, 594), (594, 499, 437, 493), (516, 594, 493, 442), (447, 517, 595, 502), (517, 451, 516, 595), (595, 516, 442, 492), (502, 595, 492, 438), (438, 492, 596, 487), (492, 442, 518, 596), (596, 518, 452, 521), (487, 596, 521, 439), (442, 493, 597, 518), (493, 437, 504, 597), (597, 504, 448, 519), (518, 597, 519, 452), (452, 519, 598, 520), (519, 448, 505, 598), (598, 505, 435, 496), (520, 598, 496, 444), (439, 521, 599, 486), (521, 452, 520, 599), (599, 520, 444, 497), (486, 599, 497, 436), (434, 503, 600, 549), (503, 447, 548, 600), (600, 548, 461, 539), (549, 600, 539, 462), (438, 487, 601, 547), (487, 439, 546, 601), (601, 546, 457, 535), (547, 601, 535, 458), (432, 509, 602, 522), (509, 450, 523, 602), (602, 523, 463, 541), (522, 602, 541, 459), (436, 489, 603, 524), (489, 440, 525, 603), (603, 525, 460, 537), (524, 603, 537, 456), (432, 491, 604, 509), (491, 441, 526, 604), (604, 526, 454, 529), (509, 604, 529, 450), (441, 490, 605, 526), (490, 431, 500, 605), (605, 500, 446, 527), (526, 605, 527, 454), (454, 527, 606, 528), (527, 446, 501, 606), (606, 501, 433, 494), (528, 606, 494, 443), (450, 529, 607, 508), (529, 454, 528, 607), (607, 528, 443, 495), (508, 607, 495, 434), (436, 497, 608, 489), (497, 444, 530, 608), (608, 530, 455, 533), (489, 608, 533, 440), (444, 496, 609, 530), (496, 435, 506, 609), (609, 506, 449, 531), (530, 609, 531, 455), (455, 531, 610, 532), (531, 449, 507, 610), (610, 507, 431, 490), (532, 610, 490, 441), (440, 533, 611, 488), (533, 455, 532, 611), (611, 532, 441, 491), (488, 611, 491, 432), (457, 534, 612, 565), (456, 564, 612, 534), (453, 586, 612, 564), (485, 550, 612, 586), (465, 565, 612, 550), (460, 536, 613, 563), (536, 459, 562, 613), (613, 562, 467, 552), (563, 613, 552, 468), (461, 538, 614, 542), (538, 458, 543, 614), (614, 543, 466, 554), (542, 614, 554, 469), (463, 540, 615, 544), (462, 545, 615, 540), (470, 578, 615, 545), (480, 556, 615, 578), (471, 544, 615, 556), (440, 488, 616, 525), (488, 432, 522, 616), (616, 522, 459, 536), (525, 616, 536, 460), (450, 508, 617, 523), (508, 434, 549, 617), (617, 549, 462, 540), (523, 617, 540, 463), (439, 486, 618, 546), (486, 436, 524, 618), (618, 524, 456, 534), (546, 618, 534, 457), (447, 502, 619, 548), (502, 438, 547, 619), (619, 547, 458, 538), (548, 619, 538, 461), (453, 553, 620, 586), (553, 468, 581, 620), (620, 581, 482, 587), (586, 620, 587, 485), (468, 552, 621, 581), (552, 467, 557, 621), (621, 557, 483, 583), (581, 621, 583, 482), (472, 559, 622, 560), (559, 471, 556, 622), (622, 556, 480, 580), (560, 622, 580, 481), (465, 561, 623, 584), (561, 472, 560, 623), (623, 560, 481, 585), (584, 623, 585, 484), (459, 541, 624, 562), (463, 544, 624, 541), (471, 582, 624, 544), (483, 557, 624, 582), (467, 562, 624, 557), (462, 539, 625, 545), (539, 461, 542, 625), (625, 542, 469, 555), (545, 625, 555, 470), (456, 537, 626, 564), (537, 460, 563, 626), (626, 563, 468, 553), (564, 626, 553, 453), (458, 535, 627, 543), (457, 565, 627, 535), (465, 584, 627, 565), (484, 551, 627, 584), (466, 543, 627, 551), (433, 501, 628, 511), (501, 446, 512, 628), (628, 512, 476, 569), (511, 628, 569, 464), (437, 499, 629, 577), (499, 445, 510, 629), (629, 510, 473, 567), (577, 629, 567, 474), (449, 506, 630, 574), (506, 435, 576, 630), (630, 576, 478, 572), (574, 630, 572, 479), (448, 504, 631, 575), (504, 437, 577, 631), (631, 577, 474, 570), (575, 631, 570, 477), (481, 580, 632, 579), (580, 480, 578, 632), (632, 578, 470, 555), (579, 632, 555, 469), (482, 583, 633, 558), (583, 483, 582, 633), (633, 582, 471, 559), (558, 633, 559, 472), (484, 585, 634, 551), (585, 481, 579, 634), (634, 579, 469, 554), (551, 634, 554, 466), (485, 587, 635, 550), (587, 482, 558, 635), (635, 558, 472, 561), (550, 635, 561, 465)])
me_cube_001.polygons.foreach_set('use_smooth', [True] * 610)
me_cube_001.polygons.foreach_set('material_index', [2, 2, 2, 2, 2, 2, 2, 2, 2, 2, 2, 2, 2, 2, 2, 2, 2, 2, 2, 2, 2, 2, 2, 2, 2, 2, 2, 2, 2, 2, 2, 2, 2, 2, 2, 2, 2, 2, 2, 2, 2, 2, 2, 2, 2, 2, 2, 2, 2, 2, 2, 2, 2, 2, 2, 2, 2, 2, 2, 2, 2, 2, 2, 2, 2, 2, 2, 2, 2, 2, 2, 2, 2, 2, 1, 1, 1, 1, 1, 1, 1, 1, 2, 2, 2, 2, 2, 2, 2, 2, 1, 1, 1, 1, 1, 1, 1, 1, 2, 2, 2, 2, 2, 2, 2, 2, 2, 2, 1, 1, 1, 1, 1, 1, 1, 1, 2, 2, 2, 2, 2, 2, 2, 2, 1, 1, 1, 1, 1, 1, 1, 1, 2, 2, 2, 2, 2, 2, 2, 2, 2, 2, 2, 2, 2, 2, 2, 2, 2, 2, 2, 2, 2, 2, 2, 2, 2, 2, 2, 2, 2, 2, 2, 2, 2, 2, 2, 2, 2, 2, 2, 2, 2, 2, 2, 2, 2, 2, 2, 2, 2, 2, 2, 2, 2, 2, 2, 2, 2, 2, 2, 2, 2, 2, 2, 2, 2, 1, 1, 1, 1, 1, 1, 1, 1, 1, 1, 1, 1, 1, 1, 1, 1, 1, 1, 1, 1, 1, 1, 1, 1, 1, 1, 1, 1, 1, 1, 1, 1, 1, 1, 1, 1, 1, 1, 1, 1, 1, 1, 1, 1, 1, 1, 1, 1, 1, 1, 1, 1, 1, 1, 1, 1, 1, 1, 1, 1, 1, 1, 1, 1, 1, 1, 2, 2, 2, 2, 2, 2, 2, 2, 1, 1, 1, 1, 1, 1, 1, 1, 2, 2, 2, 2, 2, 2, 2, 2, 2, 1, 1, 1, 1, 1, 1, 1, 1, 2, 2, 2, 2, 2, 2, 2, 2, 1, 1, 1, 1, 1, 1, 1, 1, 2, 2, 2, 2, 2, 2, 2, 2, 1, 1, 1, 1, 1, 1, 1, 1, 1, 1, 1, 1, 1, 1, 1, 1, 2, 2, 2, 2, 1, 1, 1, 1, 2, 2, 2, 2, 1, 1, 1, 1, 1, 1, 1, 1, 1, 1, 1, 1, 1, 1, 1, 1, 2, 2, 2, 2, 1, 1, 1, 1, 1, 1, 1, 1, 1, 1, 1, 1, 1, 1, 1, 1, 1, 1, 1, 1, 1, 1, 1, 1, 1, 1, 1, 1, 1, 1, 1, 1, 1, 1, 1, 1, 1, 1, 1, 1, 1, 1, 1, 1, 1, 1, 0, 0, 0, 0, 0, 0, 0, 0, 0, 0, 0, 0, 0, 0, 0, 0, 0, 0, 0, 0, 0, 0, 0, 0, 0, 0, 0, 0, 0, 0, 0, 0, 0, 0, 0, 0, 0, 0, 0, 0, 0, 0, 0, 0, 0, 0, 0, 0, 0, 0, 0, 0, 0, 0, 0, 0, 0, 0, 0, 0, 0, 0, 0, 0, 0, 0, 0, 0, 0, 0, 0, 0, 0, 0, 0, 0, 0, 0, 0, 0, 0, 0, 0, 0, 0, 0, 0, 0, 0, 0, 0, 0, 0, 0, 0, 0, 0, 0, 0, 0, 0, 0, 0, 0, 0, 0, 0, 0, 0, 0, 0, 0, 0, 0, 0, 0, 0, 0, 0, 0, 0, 0, 0, 0, 0, 0, 0, 0, 0, 0, 0, 0, 0, 0, 0, 0, 0, 0, 0, 0, 0, 0, 0, 0, 0, 0, 0, 0, 0, 0, 0, 0, 0, 0, 0, 0, 0, 0, 0, 0, 0, 0, 0, 0, 0, 0, 0, 0, 0, 0, 0, 0, 0, 0, 0, 0, 0, 0, 0, 0, 0, 0, 0, 0, 0, 0, 0, 0, 0, 0, 0, 0, 0, 0, 0, 0])
_uv = me_cube_001.uv_layers.new(name='UVMap')
_uv.uv.foreach_set('vector', [0.6614, 0.5853, 0.6646, 0.5478, 0.7101, 0.54, 0.7021, 0.59, 0.6646, 0.5478, 0.6652, 0.5129, 0.7119, 0.4912, 0.7101, 0.54, 0.7101, 0.54, 0.7119, 0.4912, 0.7582, 0.4745, 0.7576, 0.5376, 0.7021, 0.59, 0.7101, 0.54, 0.7576, 0.5376, 0.7447, 0.6007, 0.6652, 0.5129, 0.6658, 0.4776, 0.7111, 0.4425, 0.7119, 0.4912, 0.6658, 0.4776, 0.6639, 0.4439, 0.7053, 0.3963, 0.7111, 0.4425, 0.7111, 0.4425, 0.7053, 0.3963, 0.7465, 0.3547, 0.7554, 0.4127, 0.7119, 0.4912, 0.7111, 0.4425, 0.7554, 0.4127, 0.7582, 0.4745, 0.7582, 0.4745, 0.7554, 0.4127, 0.7984, 0.3908, 0.8011, 0.4656, 0.7465, 0.3547, 0.7853, 0.3243, 0.7984, 0.3908, 0.7554, 0.4127, 0.8126, 0.3063, 0.8175, 0.3514, 0.7984, 0.3908, 0.7853, 0.3243, 0.8247, 0.3786, 0.8241, 0.4109, 0.7984, 0.3908, 0.8175, 0.3514, 0.8301, 0.4603, 0.8011, 0.4656, 0.7984, 0.3908, 0.8241, 0.4109, 0.7447, 0.6007, 0.7576, 0.5376, 0.8107, 0.5434, 0.7885, 0.6224, 0.7582, 0.4745, 0.8011, 0.4656, 0.8107, 0.5434, 0.7576, 0.5376, 0.8301, 0.4603, 0.8414, 0.5096, 0.8107, 0.5434, 0.8011, 0.4656, 0.8534, 0.5451, 0.8449, 0.5864, 0.8107, 0.5434, 0.8414, 0.5096, 0.8238, 0.6524, 0.7885, 0.6224, 0.8107, 0.5434, 0.8449, 0.5864, 0.3901, 0.4936, 0.381, 0.529, 0.3197, 0.5197, 0.3352, 0.4829, 0.381, 0.529, 0.3772, 0.5608, 0.3119, 0.5556, 0.3197, 0.5197, 0.3197, 0.5197, 0.3119, 0.5556, 0.2524, 0.5557, 0.2633, 0.5132, 0.3352, 0.4829, 0.3197, 0.5197, 0.2633, 0.5132, 0.2839, 0.4711, 0.3772, 0.5608, 0.3796, 0.5918, 0.3127, 0.5955, 0.3119, 0.5556, 0.3796, 0.5918, 0.3857, 0.6217, 0.3191, 0.6379, 0.3127, 0.5955, 0.3127, 0.5955, 0.3191, 0.6379, 0.259, 0.6571, 0.252, 0.6044, 0.3119, 0.5556, 0.3127, 0.5955, 0.252, 0.6044, 0.2524, 0.5557, 0.2524, 0.5557, 0.252, 0.6044, 0.2026, 0.6208, 0.2037, 0.5638, 0.252, 0.6044, 0.259, 0.6571, 0.211, 0.6808, 0.2026, 0.6208, 0.2026, 0.6208, 0.211, 0.6808, 0.176, 0.7019, 0.1661, 0.6366, 0.2037, 0.5638, 0.2026, 0.6208, 0.1661, 0.6366, 0.1682, 0.5716, 0.2839, 0.4711, 0.2633, 0.5132, 0.2161, 0.5106, 0.2394, 0.4574, 0.2633, 0.5132, 0.2524, 0.5557, 0.2037, 0.5638, 0.2161, 0.5106, 0.2161, 0.5106, 0.2037, 0.5638, 0.1682, 0.5716, 0.1813, 0.5073, 0.2394, 0.4574, 0.2161, 0.5106, 0.1813, 0.5073, 0.2049, 0.4425, 0.6021, 0.3378, 0.5775, 0.3289, 0.585, 0.2794, 0.6202, 0.2862, 0.5775, 0.3289, 0.5484, 0.332, 0.5433, 0.2825, 0.585, 0.2794, 0.585, 0.2794, 0.5433, 0.2825, 0.5423, 0.2347, 0.595, 0.2314, 0.6202, 0.2862, 0.585, 0.2794, 0.595, 0.2314, 0.6396, 0.236, 0.5484, 0.332, 0.5137, 0.345, 0.4969, 0.2976, 0.5433, 0.2825, 0.5137, 0.345, 0.478, 0.3639, 0.452, 0.3231, 0.4969, 0.2976, 0.4969, 0.2976, 0.452, 0.3231, 0.4303, 0.2802, 0.4849, 0.2506, 0.5433, 0.2825, 0.4969, 0.2976, 0.4849, 0.2506, 0.5423, 0.2347, 0.5423, 0.2347, 0.4849, 0.2506, 0.4806, 0.2053, 0.5474, 0.1908, 0.4849, 0.2506, 0.4303, 0.2802, 0.4158, 0.235, 0.4806, 0.2053, 0.4806, 0.2053, 0.4158, 0.235, 0.4062, 0.1951, 0.4795, 0.1659, 0.5474, 0.1908, 0.4806, 0.2053, 0.4795, 0.1659, 0.5532, 0.1527, 0.6396, 0.236, 0.595, 0.2314, 0.6083, 0.1866, 0.66, 0.1893, 0.595, 0.2314, 0.5423, 0.2347, 0.5474, 0.1908, 0.6083, 0.1866, 0.6083, 0.1866, 0.5474, 0.1908, 0.5532, 0.1527, 0.6195, 0.1481, 0.66, 0.1893, 0.6083, 0.1866, 0.6195, 0.1481, 0.6764, 0.1504, 0.5493, 0.7465, 0.5933, 0.7175, 0.6076, 0.7331, 0.5546, 0.7627, 0.5933, 0.7175, 0.6297, 0.6742, 0.6531, 0.6909, 0.6076, 0.7331, 0.6076, 0.7331, 0.6531, 0.6909, 0.6768, 0.7122, 0.6219, 0.7528, 0.5546, 0.7627, 0.6076, 0.7331, 0.6219, 0.7528, 0.56, 0.7823, 0.6297, 0.6742, 0.6515, 0.6283, 0.6842, 0.6415, 0.6531, 0.6909, 0.6515, 0.6283, 0.6614, 0.5853, 0.7021, 0.59, 0.6842, 0.6415, 0.6842, 0.6415, 0.7021, 0.59, 0.7447, 0.6007, 0.718, 0.6604, 0.6531, 0.6909, 0.6842, 0.6415, 0.718, 0.6604, 0.6768, 0.7122, 0.6768, 0.7122, 0.718, 0.6604, 0.7525, 0.6879, 0.7007, 0.7406, 0.718, 0.6604, 0.7447, 0.6007, 0.7885, 0.6224, 0.7525, 0.6879, 0.7525, 0.6879, 0.7885, 0.6224, 0.8238, 0.6524, 0.7819, 0.717, 0.7007, 0.7406, 0.7525, 0.6879, 0.7819, 0.717, 0.7215, 0.7695, 0.56, 0.7823, 0.6219, 0.7528, 0.636, 0.7787, 0.5657, 0.8076, 0.6219, 0.7528, 0.6768, 0.7122, 0.7007, 0.7406, 0.636, 0.7787, 0.636, 0.7787, 0.7007, 0.7406, 0.7215, 0.7695, 0.6483, 0.8065, 0.5657, 0.8076, 0.636, 0.7787, 0.6483, 0.8065, 0.571, 0.8357, 0.571, 0.8357, 0.6483, 0.8065, 0.658, 0.8313, 0.5754, 0.8635, 0.6483, 0.8065, 0.7215, 0.7695, 0.7364, 0.7923, 0.658, 0.8313, 0.658, 0.8313, 0.7364, 0.7923, 0.7479, 0.811, 0.666, 0.854, 0.5754, 0.8635, 0.658, 0.8313, 0.666, 0.854, 0.5794, 0.8908, 0.7215, 0.7695, 0.7819, 0.717, 0.8016, 0.7389, 0.7364, 0.7923, 0.7819, 0.717, 0.8238, 0.6524, 0.8459, 0.6742, 0.8016, 0.7389, 0.8016, 0.7389, 0.8459, 0.6742, 0.8603, 0.689, 0.8154, 0.7557, 0.7364, 0.7923, 0.8016, 0.7389, 0.8154, 0.7557, 0.7479, 0.811, 0.656, 0.07249, 0.7107, 0.0938, 0.7048, 0.1087, 0.6556, 0.09199, 0.7107, 0.0938, 0.7542, 0.12, 0.7416, 0.1294, 0.7048, 0.1087, 0.7048, 0.1087, 0.7416, 0.1294, 0.7312, 0.1377, 0.7033, 0.1282, 0.6556, 0.09199, 0.7048, 0.1087, 0.7033, 0.1282, 0.6579, 0.1178, 0.5302, 0.05261, 0.5932, 0.05527, 0.596, 0.07935, 0.5345, 0.08106, 0.5932, 0.05527, 0.656, 0.07249, 0.6556, 0.09199, 0.596, 0.07935, 0.596, 0.07935, 0.6556, 0.09199, 0.6579, 0.1178, 0.6008, 0.1109, 0.5345, 0.08106, 0.596, 0.07935, 0.6008, 0.1109, 0.5414, 0.1171, 0.8126, 0.3063, 0.8106, 0.2586, 0.8273, 0.2545, 0.8275, 0.2969, 0.8106, 0.2586, 0.8116, 0.2252, 0.8219, 0.215, 0.8273, 0.2545, 0.8273, 0.2545, 0.8219, 0.215, 0.8289, 0.2052, 0.8354, 0.2481, 0.8275, 0.2969, 0.8273, 0.2545, 0.8354, 0.2481, 0.8357, 0.2916, 0.762, 0.1792, 0.7235, 0.16, 0.7343, 0.1339, 0.7741, 0.1535, 0.7235, 0.16, 0.6764, 0.1504, 0.6843, 0.1222, 0.7343, 0.1339, 0.7343, 0.1339, 0.6843, 0.1222, 0.6869, 0.1004, 0.7385, 0.1143, 0.7741, 0.1535, 0.7343, 0.1339, 0.7385, 0.1143, 0.7792, 0.1357, 0.8922, 0.5777, 0.8762, 0.6367, 0.8537, 0.6443, 0.864, 0.5914, 0.8762, 0.6367, 0.85, 0.7023, 0.8338, 0.6981, 0.8537, 0.6443, 0.8537, 0.6443, 0.8338, 0.6981, 0.8199, 0.6935, 0.827, 0.6569, 0.864, 0.5914, 0.8537, 0.6443, 0.827, 0.6569, 0.8314, 0.6082, 0.8943, 0.3953, 0.8971, 0.4403, 0.8625, 0.4534, 0.8585, 0.408, 0.8971, 0.4403, 0.8974, 0.4847, 0.8646, 0.4988, 0.8625, 0.4534, 0.8625, 0.4534, 0.8646, 0.4988, 0.8277, 0.5138, 0.8239, 0.4668, 0.8585, 0.408, 0.8625, 0.4534, 0.8239, 0.4668, 0.8189, 0.4206, 0.176, 0.7019, 0.1963, 0.7664, 0.1766, 0.7831, 0.1527, 0.7143, 0.2257, 0.8232, 0.2113, 0.8421, 0.1766, 0.7831, 0.1963, 0.7664, 0.2027, 0.8551, 0.187, 0.8232, 0.1766, 0.7831, 0.2113, 0.8421, 0.1724, 0.7863, 0.1509, 0.7548, 0.1766, 0.7831, 0.187, 0.8232, 0.134, 0.7216, 0.1527, 0.7143, 0.1766, 0.7831, 0.1509, 0.7548, 0.2257, 0.8232, 0.2635, 0.8652, 0.2505, 0.8891, 0.2113, 0.8421, 0.3104, 0.8898, 0.303, 0.9167, 0.2505, 0.8891, 0.2635, 0.8652, 0.3044, 0.9408, 0.2674, 0.9205, 0.2505, 0.8891, 0.303, 0.9167, 0.239, 0.8965, 0.2203, 0.8784, 0.2505, 0.8891, 0.2674, 0.9205, 0.2027, 0.8551, 0.2113, 0.8421, 0.2505, 0.8891, 0.2203, 0.8784, 0.2803, 0.3513, 0.2924, 0.3057, 0.321, 0.3077, 0.3151, 0.3501, 0.2924, 0.3057, 0.3133, 0.2651, 0.334, 0.2711, 0.321, 0.3077, 0.321, 0.3077, 0.334, 0.2711, 0.3602, 0.2718, 0.3541, 0.3061, 0.3151, 0.3501, 0.321, 0.3077, 0.3541, 0.3061, 0.3531, 0.3459, 0.3001, 0.5359, 0.2905, 0.4932, 0.3249, 0.4852, 0.3324, 0.5289, 0.2905, 0.4932, 0.2808, 0.4485, 0.3181, 0.4409, 0.3249, 0.4852, 0.3249, 0.4852, 0.3181, 0.4409, 0.3585, 0.4319, 0.3634, 0.4762, 0.3324, 0.5289, 0.3249, 0.4852, 0.3634, 0.4762, 0.3695, 0.5211, 0.4062, 0.1951, 0.3405, 0.2457, 0.3253, 0.2194, 0.3982, 0.167, 0.3405, 0.2457, 0.2847, 0.3094, 0.2632, 0.2852, 0.3253, 0.2194, 0.3253, 0.2194, 0.2632, 0.2852, 0.2456, 0.2661, 0.3124, 0.2001, 0.3982, 0.167, 0.3253, 0.2194, 0.3124, 0.2001, 0.3909, 0.1463, 0.2847, 0.3094, 0.2394, 0.3761, 0.2159, 0.3554, 0.2632, 0.2852, 0.2394, 0.3761, 0.2049, 0.4425, 0.1821, 0.4269, 0.2159, 0.3554, 0.2159, 0.3554, 0.1821, 0.4269, 0.166, 0.4111, 0.1977, 0.3373, 0.2632, 0.2852, 0.2159, 0.3554, 0.1977, 0.3373, 0.2456, 0.2661, 0.5295, 0.8862, 0.4722, 0.8477, 0.4751, 0.8237, 0.5271, 0.8488, 0.4722, 0.8477, 0.4235, 0.7973, 0.4336, 0.7871, 0.4751, 0.8237, 0.4751, 0.8237, 0.4336, 0.7871, 0.4429, 0.7772, 0.474, 0.7939, 0.5271, 0.8488, 0.4751, 0.8237, 0.474, 0.7939, 0.5223, 0.8072, 0.6585, 0.8973, 0.5936, 0.9029, 0.5869, 0.8568, 0.649, 0.8489, 0.5936, 0.9029, 0.5295, 0.8862, 0.5271, 0.8488, 0.5869, 0.8568, 0.5869, 0.8568, 0.5271, 0.8488, 0.5223, 0.8072, 0.5796, 0.8083, 0.649, 0.8489, 0.5869, 0.8568, 0.5796, 0.8083, 0.6401, 0.7988, 0.4288, 0.7154, 0.4467, 0.731, 0.4176, 0.7738, 0.3869, 0.763, 0.4467, 0.731, 0.4717, 0.7439, 0.4556, 0.7779, 0.4176, 0.7738, 0.4176, 0.7738, 0.4556, 0.7779, 0.4422, 0.8134, 0.393, 0.8167, 0.3869, 0.763, 0.4176, 0.7738, 0.393, 0.8167, 0.3511, 0.8096, 0.4717, 0.7439, 0.507, 0.7525, 0.5023, 0.776, 0.4556, 0.7779, 0.507, 0.7525, 0.5493, 0.7465, 0.5546, 0.7627, 0.5023, 0.776, 0.5023, 0.776, 0.5546, 0.7627, 0.56, 0.7823, 0.4988, 0.8021, 0.4556, 0.7779, 0.5023, 0.776, 0.4988, 0.8021, 0.4422, 0.8134, 0.4422, 0.8134, 0.4988, 0.8021, 0.4973, 0.8325, 0.4335, 0.851, 0.4988, 0.8021, 0.56, 0.7823, 0.5657, 0.8076, 0.4973, 0.8325, 0.4973, 0.8325, 0.5657, 0.8076, 0.571, 0.8357, 0.497, 0.8645, 0.4335, 0.851, 0.4973, 0.8325, 0.497, 0.8645, 0.4283, 0.8874, 0.3511, 0.8096, 0.393, 0.8167, 0.3761, 0.859, 0.326, 0.8533, 0.393, 0.8167, 0.4422, 0.8134, 0.4335, 0.851, 0.3761, 0.859, 0.3761, 0.859, 0.4335, 0.851, 0.4283, 0.8874, 0.3658, 0.8968, 0.326, 0.8533, 0.3761, 0.859, 0.3658, 0.8968, 0.3104, 0.8898, 0.478, 0.3639, 0.4468, 0.3858, 0.4144, 0.3565, 0.452, 0.3231, 0.4468, 0.3858, 0.4218, 0.4146, 0.3833, 0.3963, 0.4144, 0.3565, 0.4144, 0.3565, 0.3833, 0.3963, 0.3464, 0.3727, 0.3848, 0.3228, 0.452, 0.3231, 0.4144, 0.3565, 0.3848, 0.3228, 0.4303, 0.2802, 0.4218, 0.4146, 0.4033, 0.4529, 0.3568, 0.4403, 0.3833, 0.3963, 0.4033, 0.4529, 0.3901, 0.4936, 0.3352, 0.4829, 0.3568, 0.4403, 0.3568, 0.4403, 0.3352, 0.4829, 0.2839, 0.4711, 0.3123, 0.4236, 0.3833, 0.3963, 0.3568, 0.4403, 0.3123, 0.4236, 0.3464, 0.3727, 0.3464, 0.3727, 0.3123, 0.4236, 0.2722, 0.4006, 0.3129, 0.3412, 0.3123, 0.4236, 0.2839, 0.4711, 0.2394, 0.4574, 0.2722, 0.4006, 0.2722, 0.4006, 0.2394, 0.4574, 0.2049, 0.4425, 0.2394, 0.3761, 0.3129, 0.3412, 0.2722, 0.4006, 0.2394, 0.3761, 0.2847, 0.3094, 0.4303, 0.2802, 0.3848, 0.3228, 0.3601, 0.2829, 0.4158, 0.235, 0.3848, 0.3228, 0.3464, 0.3727, 0.3129, 0.3412, 0.3601, 0.2829, 0.3601, 0.2829, 0.3129, 0.3412, 0.2847, 0.3094, 0.3405, 0.2457, 0.4158, 0.235, 0.3601, 0.2829, 0.3405, 0.2457, 0.4062, 0.1951, 0.3857, 0.6217, 0.393, 0.6495, 0.3283, 0.679, 0.3191, 0.6379, 0.393, 0.6495, 0.4021, 0.6745, 0.3418, 0.7153, 0.3283, 0.679, 0.3283, 0.679, 0.3418, 0.7153, 0.2894, 0.7553, 0.271, 0.7095, 0.3191, 0.6379, 0.3283, 0.679, 0.271, 0.7095, 0.259, 0.6571, 0.4021, 0.6745, 0.4141, 0.6966, 0.3615, 0.7436, 0.3418, 0.7153, 0.4141, 0.6966, 0.4288, 0.7154, 0.3869, 0.763, 0.3615, 0.7436, 0.3615, 0.7436, 0.3869, 0.763, 0.3511, 0.8096, 0.3163, 0.7892, 0.3418, 0.7153, 0.3615, 0.7436, 0.3163, 0.7892, 0.2894, 0.7553, 0.2894, 0.7553, 0.3163, 0.7892, 0.284, 0.8313, 0.2509, 0.793, 0.3163, 0.7892, 0.3511, 0.8096, 0.326, 0.8533, 0.284, 0.8313, 0.284, 0.8313, 0.326, 0.8533, 0.3104, 0.8898, 0.2635, 0.8652, 0.2509, 0.793, 0.284, 0.8313, 0.2635, 0.8652, 0.2257, 0.8232, 0.259, 0.6571, 0.271, 0.7095, 0.2269, 0.7405, 0.211, 0.6808, 0.271, 0.7095, 0.2894, 0.7553, 0.2509, 0.793, 0.2269, 0.7405, 0.2269, 0.7405, 0.2509, 0.793, 0.2257, 0.8232, 0.1963, 0.7664, 0.211, 0.6808, 0.2269, 0.7405, 0.1963, 0.7664, 0.176, 0.7019, 0.6639, 0.4439, 0.6565, 0.4142, 0.6919, 0.3554, 0.7053, 0.3963, 0.6565, 0.4142, 0.6431, 0.3864, 0.6722, 0.3229, 0.6919, 0.3554, 0.6919, 0.3554, 0.6722, 0.3229, 0.7039, 0.2654, 0.7299, 0.3026, 0.7053, 0.3963, 0.6919, 0.3554, 0.7299, 0.3026, 0.7465, 0.3547, 0.6431, 0.3864, 0.6244, 0.3589, 0.6487, 0.3002, 0.6722, 0.3229, 0.6244, 0.3589, 0.6021, 0.3378, 0.6202, 0.2862, 0.6487, 0.3002, 0.6487, 0.3002, 0.6202, 0.2862, 0.6396, 0.236, 0.6746, 0.2454, 0.6722, 0.3229, 0.6487, 0.3002, 0.6746, 0.2454, 0.7039, 0.2654, 0.7039, 0.2654, 0.6746, 0.2454, 0.7018, 0.1978, 0.7376, 0.218, 0.6746, 0.2454, 0.6396, 0.236, 0.66, 0.1893, 0.7018, 0.1978, 0.7018, 0.1978, 0.66, 0.1893, 0.6764, 0.1504, 0.7235, 0.16, 0.7376, 0.218, 0.7018, 0.1978, 0.7235, 0.16, 0.762, 0.1792, 0.7465, 0.3547, 0.7299, 0.3026, 0.7742, 0.257, 0.7853, 0.3243, 0.7039, 0.2654, 0.7376, 0.218, 0.7742, 0.257, 0.7299, 0.3026, 0.762, 0.1792, 0.7931, 0.2063, 0.7742, 0.257, 0.7376, 0.218, 0.8116, 0.2252, 0.8106, 0.2586, 0.7742, 0.257, 0.7931, 0.2063, 0.8126, 0.3063, 0.7853, 0.3243, 0.7742, 0.257, 0.8106, 0.2586, 0.8199, 0.6935, 0.7935, 0.7224, 0.7914, 0.6803, 0.827, 0.6569, 0.7935, 0.7224, 0.751, 0.7554, 0.7456, 0.7068, 0.7914, 0.6803, 0.7914, 0.6803, 0.7456, 0.7068, 0.7405, 0.6526, 0.7907, 0.6299, 0.827, 0.6569, 0.7914, 0.6803, 0.7907, 0.6299, 0.8314, 0.6082, 0.751, 0.7554, 0.6986, 0.7812, 0.6911, 0.729, 0.7456, 0.7068, 0.6986, 0.7812, 0.6401, 0.7988, 0.6319, 0.7456, 0.6911, 0.729, 0.6911, 0.729, 0.6319, 0.7456, 0.6229, 0.6903, 0.682, 0.6726, 0.7456, 0.7068, 0.6911, 0.729, 0.682, 0.6726, 0.7405, 0.6526, 0.7405, 0.6526, 0.682, 0.6726, 0.664, 0.6119, 0.7335, 0.5986, 0.6229, 0.6903, 0.6098, 0.6379, 0.664, 0.6119, 0.682, 0.6726, 0.5904, 0.605, 0.6089, 0.5818, 0.664, 0.6119, 0.6098, 0.6379, 0.6277, 0.5581, 0.6707, 0.5595, 0.664, 0.6119, 0.6089, 0.5818, 0.7296, 0.5473, 0.7335, 0.5986, 0.664, 0.6119, 0.6707, 0.5595, 0.8314, 0.6082, 0.7907, 0.6299, 0.7875, 0.5797, 0.8309, 0.5604, 0.7907, 0.6299, 0.7405, 0.6526, 0.7335, 0.5986, 0.7875, 0.5797, 0.7875, 0.5797, 0.7335, 0.5986, 0.7296, 0.5473, 0.7831, 0.5304, 0.8309, 0.5604, 0.7875, 0.5797, 0.7831, 0.5304, 0.8277, 0.5138, 0.6401, 0.7988, 0.5796, 0.8083, 0.5712, 0.756, 0.6319, 0.7456, 0.5796, 0.8083, 0.5223, 0.8072, 0.5137, 0.7585, 0.5712, 0.756, 0.5712, 0.756, 0.5137, 0.7585, 0.5035, 0.7063, 0.5623, 0.7017, 0.6319, 0.7456, 0.5712, 0.756, 0.5623, 0.7017, 0.6229, 0.6903, 0.5223, 0.8072, 0.474, 0.7939, 0.4642, 0.7529, 0.5137, 0.7585, 0.474, 0.7939, 0.4429, 0.7772, 0.4267, 0.7456, 0.4642, 0.7529, 0.4642, 0.7529, 0.4267, 0.7456, 0.4094, 0.7018, 0.4515, 0.7051, 0.5137, 0.7585, 0.4642, 0.7529, 0.4515, 0.7051, 0.5035, 0.7063, 0.5035, 0.7063, 0.4515, 0.7051, 0.4408, 0.6567, 0.4943, 0.6544, 0.4515, 0.7051, 0.4094, 0.7018, 0.3959, 0.6571, 0.4408, 0.6567, 0.4408, 0.6567, 0.3959, 0.6571, 0.3854, 0.6123, 0.4317, 0.6085, 0.4943, 0.6544, 0.4408, 0.6567, 0.4317, 0.6085, 0.487, 0.6037, 0.6229, 0.6903, 0.5623, 0.7017, 0.5535, 0.6486, 0.6098, 0.6379, 0.5623, 0.7017, 0.5035, 0.7063, 0.4943, 0.6544, 0.5535, 0.6486, 0.5535, 0.6486, 0.4943, 0.6544, 0.487, 0.6037, 0.5471, 0.6002, 0.6098, 0.6379, 0.5535, 0.6486, 0.5471, 0.6002, 0.5904, 0.605, 0.5955, 0.4749, 0.5334, 0.4901, 0.5236, 0.4395, 0.5871, 0.4251, 0.5334, 0.4901, 0.4708, 0.5017, 0.4632, 0.4531, 0.5236, 0.4395, 0.5236, 0.4395, 0.4632, 0.4531, 0.4578, 0.4076, 0.5173, 0.3934, 0.5871, 0.4251, 0.5236, 0.4395, 0.5173, 0.3934, 0.5804, 0.3791, 0.4708, 0.5017, 0.4154, 0.5119, 0.4094, 0.4654, 0.4632, 0.4531, 0.4154, 0.5119, 0.3695, 0.5211, 0.3634, 0.4762, 0.4094, 0.4654, 0.4094, 0.4654, 0.3634, 0.4762, 0.3585, 0.4319, 0.4048, 0.4207, 0.4632, 0.4531, 0.4094, 0.4654, 0.4048, 0.4207, 0.4578, 0.4076, 0.4486, 0.3236, 0.3973, 0.3367, 0.3953, 0.298, 0.4451, 0.2851, 0.3973, 0.3367, 0.3531, 0.3459, 0.3541, 0.3061, 0.3953, 0.298, 0.3953, 0.298, 0.3541, 0.3061, 0.3602, 0.2718, 0.3964, 0.2634, 0.4451, 0.2851, 0.3953, 0.298, 0.3964, 0.2634, 0.4437, 0.2485, 0.5669, 0.2938, 0.5064, 0.3088, 0.5012, 0.2705, 0.556, 0.2564, 0.5064, 0.3088, 0.4486, 0.3236, 0.4451, 0.2851, 0.5012, 0.2705, 0.5012, 0.2705, 0.4451, 0.2851, 0.4437, 0.2485, 0.498, 0.2345, 0.556, 0.2564, 0.5012, 0.2705, 0.498, 0.2345, 0.5386, 0.2334, 0.8189, 0.4206, 0.7723, 0.4329, 0.7649, 0.3874, 0.8113, 0.3763, 0.7723, 0.4329, 0.7183, 0.4457, 0.7111, 0.3986, 0.7649, 0.3874, 0.7649, 0.3874, 0.7111, 0.3986, 0.7036, 0.354, 0.7568, 0.3439, 0.8113, 0.3763, 0.7649, 0.3874, 0.7568, 0.3439, 0.8021, 0.3337, 0.7183, 0.4457, 0.6581, 0.4597, 0.6507, 0.4112, 0.7111, 0.3986, 0.6581, 0.4597, 0.5955, 0.4749, 0.5871, 0.4251, 0.6507, 0.4112, 0.6507, 0.4112, 0.5871, 0.4251, 0.5804, 0.3791, 0.6437, 0.3658, 0.7111, 0.3986, 0.6507, 0.4112, 0.6437, 0.3658, 0.7036, 0.354, 0.6874, 0.2701, 0.6271, 0.2802, 0.6096, 0.2364, 0.6781, 0.2313, 0.5669, 0.2938, 0.556, 0.2564, 0.6096, 0.2364, 0.6271, 0.2802, 0.5386, 0.2334, 0.5568, 0.2137, 0.6096, 0.2364, 0.556, 0.2564, 0.574, 0.192, 0.6155, 0.1959, 0.6096, 0.2364, 0.5568, 0.2137, 0.6719, 0.1935, 0.6781, 0.2313, 0.6096, 0.2364, 0.6155, 0.1959, 0.7818, 0.2543, 0.74, 0.2619, 0.7308, 0.2253, 0.771, 0.2202, 0.74, 0.2619, 0.6874, 0.2701, 0.6781, 0.2313, 0.7308, 0.2253, 0.7308, 0.2253, 0.6781, 0.2313, 0.6719, 0.1935, 0.7211, 0.1906, 0.771, 0.2202, 0.7308, 0.2253, 0.7211, 0.1906, 0.7586, 0.1887, 0.6764, 0.1504, 0.6195, 0.1481, 0.6239, 0.1177, 0.6843, 0.1222, 0.6195, 0.1481, 0.5532, 0.1527, 0.5539, 0.1214, 0.6239, 0.1177, 0.6239, 0.1177, 0.5539, 0.1214, 0.5512, 0.09408, 0.6238, 0.09222, 0.6843, 0.1222, 0.6239, 0.1177, 0.6238, 0.09222, 0.6869, 0.1004, 0.5532, 0.1527, 0.4795, 0.1659, 0.4766, 0.1358, 0.5539, 0.1214, 0.4795, 0.1659, 0.4062, 0.1951, 0.3982, 0.167, 0.4766, 0.1358, 0.4766, 0.1358, 0.3982, 0.167, 0.3909, 0.1463, 0.4722, 0.1111, 0.5539, 0.1214, 0.4766, 0.1358, 0.4722, 0.1111, 0.5512, 0.09408, 0.7712, 0.827, 0.7186, 0.8712, 0.7079, 0.8278, 0.7599, 0.7942, 0.7186, 0.8712, 0.6585, 0.8973, 0.649, 0.8489, 0.7079, 0.8278, 0.7079, 0.8278, 0.649, 0.8489, 0.6401, 0.7988, 0.6986, 0.7812, 0.7599, 0.7942, 0.7079, 0.8278, 0.6986, 0.7812, 0.751, 0.7554, 0.85, 0.7023, 0.815, 0.7683, 0.8025, 0.7493, 0.8338, 0.6981, 0.815, 0.7683, 0.7712, 0.827, 0.7599, 0.7942, 0.8025, 0.7493, 0.8025, 0.7493, 0.7599, 0.7942, 0.751, 0.7554, 0.7935, 0.7224, 0.8338, 0.6981, 0.8025, 0.7493, 0.7935, 0.7224, 0.8199, 0.6935, 0.2049, 0.4425, 0.1813, 0.5073, 0.1597, 0.4985, 0.1821, 0.4269, 0.1813, 0.5073, 0.1682, 0.5716, 0.1464, 0.5687, 0.1597, 0.4985, 0.1597, 0.4985, 0.1464, 0.5687, 0.1332, 0.5514, 0.1457, 0.4851, 0.1821, 0.4269, 0.1597, 0.4985, 0.1457, 0.4851, 0.166, 0.4111, 0.1682, 0.5716, 0.1661, 0.6366, 0.1396, 0.6437, 0.1464, 0.5687, 0.176, 0.7019, 0.1527, 0.7143, 0.1396, 0.6437, 0.1661, 0.6366, 0.134, 0.7216, 0.1247, 0.6858, 0.1396, 0.6437, 0.1527, 0.7143, 0.1201, 0.6482, 0.1255, 0.604, 0.1396, 0.6437, 0.1247, 0.6858, 0.1332, 0.5514, 0.1464, 0.5687, 0.1396, 0.6437, 0.1255, 0.604, 0.3533, 0.6981, 0.3291, 0.6575, 0.36, 0.6573, 0.3782, 0.6995, 0.3291, 0.6575, 0.3132, 0.6192, 0.3472, 0.6158, 0.36, 0.6573, 0.36, 0.6573, 0.3472, 0.6158, 0.3854, 0.6123, 0.3959, 0.6571, 0.3782, 0.6995, 0.36, 0.6573, 0.3959, 0.6571, 0.4094, 0.7018, 0.4235, 0.7973, 0.3843, 0.7455, 0.4023, 0.7442, 0.4336, 0.7871, 0.3843, 0.7455, 0.3533, 0.6981, 0.3782, 0.6995, 0.4023, 0.7442, 0.4023, 0.7442, 0.3782, 0.6995, 0.4094, 0.7018, 0.4267, 0.7456, 0.4336, 0.7871, 0.4023, 0.7442, 0.4267, 0.7456, 0.4429, 0.7772, 0.8238, 0.6524, 0.8449, 0.5864, 0.8649, 0.6056, 0.8459, 0.6742, 0.8449, 0.5864, 0.8534, 0.5451, 0.8659, 0.5457, 0.8649, 0.6056, 0.8649, 0.6056, 0.8659, 0.5457, 0.8765, 0.549, 0.8779, 0.6157, 0.8459, 0.6742, 0.8649, 0.6056, 0.8779, 0.6157, 0.8603, 0.689, 0.8301, 0.4603, 0.8241, 0.4109, 0.8375, 0.4161, 0.8461, 0.4583, 0.8241, 0.4109, 0.8247, 0.3786, 0.8323, 0.3756, 0.8375, 0.4161, 0.8375, 0.4161, 0.8323, 0.3756, 0.8399, 0.3734, 0.8461, 0.4162, 0.8461, 0.4583, 0.8375, 0.4161, 0.8461, 0.4162, 0.8554, 0.4584, 0.8381, 0.2395, 0.855, 0.2715, 0.8262, 0.2824, 0.8129, 0.2469, 0.855, 0.2715, 0.872, 0.3091, 0.8393, 0.3219, 0.8262, 0.2824, 0.8262, 0.2824, 0.8393, 0.3219, 0.8021, 0.3337, 0.7921, 0.2925, 0.8129, 0.2469, 0.8262, 0.2824, 0.7921, 0.2925, 0.7818, 0.2543, 0.7542, 0.12, 0.7855, 0.1526, 0.7672, 0.1568, 0.7416, 0.1294, 0.7855, 0.1526, 0.8072, 0.1855, 0.7858, 0.1871, 0.7672, 0.1568, 0.7672, 0.1568, 0.7858, 0.1871, 0.7586, 0.1887, 0.7442, 0.1589, 0.7416, 0.1294, 0.7672, 0.1568, 0.7442, 0.1589, 0.7312, 0.1377, 0.3104, 0.8898, 0.3658, 0.8968, 0.3597, 0.9269, 0.303, 0.9167, 0.3658, 0.8968, 0.4283, 0.8874, 0.4246, 0.9196, 0.3597, 0.9269, 0.3597, 0.9269, 0.4246, 0.9196, 0.4216, 0.9492, 0.3563, 0.9528, 0.303, 0.9167, 0.3597, 0.9269, 0.3563, 0.9528, 0.3044, 0.9408, 0.4283, 0.8874, 0.497, 0.8645, 0.4969, 0.8955, 0.4246, 0.9196, 0.497, 0.8645, 0.571, 0.8357, 0.5754, 0.8635, 0.4969, 0.8955, 0.4969, 0.8955, 0.5754, 0.8635, 0.5794, 0.8908, 0.4968, 0.9255, 0.4246, 0.9196, 0.4969, 0.8955, 0.4968, 0.9255, 0.4216, 0.9492, 0.4306, 0.1107, 0.4746, 0.07361, 0.4796, 0.1054, 0.4351, 0.1426, 0.4746, 0.07361, 0.5302, 0.05261, 0.5345, 0.08106, 0.4796, 0.1054, 0.4796, 0.1054, 0.5345, 0.08106, 0.5414, 0.1171, 0.4877, 0.1429, 0.4351, 0.1426, 0.4796, 0.1054, 0.4877, 0.1429, 0.4399, 0.1764, 0.3718, 0.1941, 0.399, 0.1531, 0.4031, 0.1805, 0.3783, 0.2133, 0.399, 0.1531, 0.4306, 0.1107, 0.4351, 0.1426, 0.4031, 0.1805, 0.4031, 0.1805, 0.4351, 0.1426, 0.4399, 0.1764, 0.4048, 0.2066, 0.3783, 0.2133, 0.4031, 0.1805, 0.4048, 0.2066, 0.3842, 0.2242, 0.7296, 0.5473, 0.6707, 0.5595, 0.6655, 0.5107, 0.7247, 0.4959, 0.6707, 0.5595, 0.6277, 0.5581, 0.6085, 0.5254, 0.6655, 0.5107, 0.6655, 0.5107, 0.6085, 0.5254, 0.5955, 0.4749, 0.6581, 0.4597, 0.7247, 0.4959, 0.6655, 0.5107, 0.6581, 0.4597, 0.7183, 0.4457, 0.8277, 0.5138, 0.8646, 0.4988, 0.8662, 0.5437, 0.8309, 0.5604, 0.8646, 0.4988, 0.8974, 0.4847, 0.8974, 0.5286, 0.8662, 0.5437, 0.8662, 0.5437, 0.8974, 0.5286, 0.8922, 0.5777, 0.864, 0.5914, 0.8309, 0.5604, 0.8662, 0.5437, 0.864, 0.5914, 0.8314, 0.6082, 0.8289, 0.2052, 0.8219, 0.215, 0.804, 0.1814, 0.8099, 0.1666, 0.8219, 0.215, 0.8116, 0.2252, 0.7931, 0.2063, 0.804, 0.1814, 0.804, 0.1814, 0.7931, 0.2063, 0.762, 0.1792, 0.7741, 0.1535, 0.8099, 0.1666, 0.804, 0.1814, 0.7741, 0.1535, 0.7792, 0.1357, 0.8277, 0.5138, 0.7831, 0.5304, 0.7782, 0.4811, 0.8239, 0.4668, 0.7831, 0.5304, 0.7296, 0.5473, 0.7247, 0.4959, 0.7782, 0.4811, 0.7782, 0.4811, 0.7247, 0.4959, 0.7183, 0.4457, 0.7723, 0.4329, 0.8239, 0.4668, 0.7782, 0.4811, 0.7723, 0.4329, 0.8189, 0.4206, 0.8399, 0.3734, 0.8323, 0.3756, 0.8288, 0.3372, 0.8366, 0.3326, 0.8323, 0.3756, 0.8247, 0.3786, 0.8175, 0.3514, 0.8288, 0.3372, 0.8288, 0.3372, 0.8175, 0.3514, 0.8126, 0.3063, 0.8275, 0.2969, 0.8366, 0.3326, 0.8288, 0.3372, 0.8275, 0.2969, 0.8357, 0.2916, 0.8021, 0.3337, 0.7568, 0.3439, 0.7486, 0.3017, 0.7921, 0.2925, 0.7568, 0.3439, 0.7036, 0.354, 0.696, 0.3111, 0.7486, 0.3017, 0.7486, 0.3017, 0.696, 0.3111, 0.6874, 0.2701, 0.74, 0.2619, 0.7921, 0.2925, 0.7486, 0.3017, 0.74, 0.2619, 0.7818, 0.2543, 0.8021, 0.3337, 0.8393, 0.3219, 0.8505, 0.364, 0.8113, 0.3763, 0.8393, 0.3219, 0.872, 0.3091, 0.8857, 0.351, 0.8505, 0.364, 0.8505, 0.364, 0.8857, 0.351, 0.8943, 0.3953, 0.8585, 0.408, 0.8113, 0.3763, 0.8505, 0.364, 0.8585, 0.408, 0.8189, 0.4206, 0.7036, 0.354, 0.6437, 0.3658, 0.6365, 0.3223, 0.696, 0.3111, 0.6437, 0.3658, 0.5804, 0.3791, 0.574, 0.3355, 0.6365, 0.3223, 0.6365, 0.3223, 0.574, 0.3355, 0.5669, 0.2938, 0.6271, 0.2802, 0.696, 0.3111, 0.6365, 0.3223, 0.6271, 0.2802, 0.6874, 0.2701, 0.7586, 0.1887, 0.7858, 0.1871, 0.8001, 0.2162, 0.771, 0.2202, 0.7858, 0.1871, 0.8072, 0.1855, 0.8233, 0.2128, 0.8001, 0.2162, 0.8001, 0.2162, 0.8233, 0.2128, 0.8381, 0.2395, 0.8129, 0.2469, 0.771, 0.2202, 0.8001, 0.2162, 0.8129, 0.2469, 0.7818, 0.2543, 0.8765, 0.549, 0.8659, 0.5457, 0.8572, 0.4994, 0.867, 0.4993, 0.8659, 0.5457, 0.8534, 0.5451, 0.8414, 0.5096, 0.8572, 0.4994, 0.8572, 0.4994, 0.8414, 0.5096, 0.8301, 0.4603, 0.8461, 0.4583, 0.867, 0.4993, 0.8572, 0.4994, 0.8461, 0.4583, 0.8554, 0.4584, 0.6719, 0.1935, 0.6155, 0.1959, 0.6087, 0.1533, 0.6645, 0.1536, 0.6155, 0.1959, 0.574, 0.192, 0.5546, 0.1617, 0.6087, 0.1533, 0.6087, 0.1533, 0.5546, 0.1617, 0.5414, 0.1171, 0.6008, 0.1109, 0.6645, 0.1536, 0.6087, 0.1533, 0.6008, 0.1109, 0.6579, 0.1178, 0.7586, 0.1887, 0.7211, 0.1906, 0.7104, 0.1567, 0.7442, 0.1589, 0.7211, 0.1906, 0.6719, 0.1935, 0.6645, 0.1536, 0.7104, 0.1567, 0.7104, 0.1567, 0.6645, 0.1536, 0.6579, 0.1178, 0.7033, 0.1282, 0.7442, 0.1589, 0.7104, 0.1567, 0.7033, 0.1282, 0.7312, 0.1377, 0.3602, 0.2718, 0.334, 0.2711, 0.3546, 0.2416, 0.3724, 0.245, 0.334, 0.2711, 0.3133, 0.2651, 0.3418, 0.2298, 0.3546, 0.2416, 0.3546, 0.2416, 0.3418, 0.2298, 0.3718, 0.1941, 0.3783, 0.2133, 0.3724, 0.245, 0.3546, 0.2416, 0.3783, 0.2133, 0.3842, 0.2242, 0.4437, 0.2485, 0.3964, 0.2634, 0.4012, 0.2338, 0.4438, 0.2127, 0.3964, 0.2634, 0.3602, 0.2718, 0.3724, 0.245, 0.4012, 0.2338, 0.4012, 0.2338, 0.3724, 0.245, 0.3842, 0.2242, 0.4048, 0.2066, 0.4438, 0.2127, 0.4012, 0.2338, 0.4048, 0.2066, 0.4399, 0.1764, 0.5386, 0.2334, 0.498, 0.2345, 0.5048, 0.191, 0.5568, 0.2137, 0.4437, 0.2485, 0.4438, 0.2127, 0.5048, 0.191, 0.498, 0.2345, 0.4399, 0.1764, 0.4877, 0.1429, 0.5048, 0.191, 0.4438, 0.2127, 0.5414, 0.1171, 0.5546, 0.1617, 0.5048, 0.191, 0.4877, 0.1429, 0.574, 0.192, 0.5568, 0.2137, 0.5048, 0.191, 0.5546, 0.1617, 0.4578, 0.4076, 0.4048, 0.4207, 0.4007, 0.3778, 0.453, 0.3645, 0.4048, 0.4207, 0.3585, 0.4319, 0.3549, 0.3883, 0.4007, 0.3778, 0.4007, 0.3778, 0.3549, 0.3883, 0.3531, 0.3459, 0.3973, 0.3367, 0.453, 0.3645, 0.4007, 0.3778, 0.3973, 0.3367, 0.4486, 0.3236, 0.3585, 0.4319, 0.3181, 0.4409, 0.3144, 0.3953, 0.3549, 0.3883, 0.3181, 0.4409, 0.2808, 0.4485, 0.2768, 0.4002, 0.3144, 0.3953, 0.3144, 0.3953, 0.2768, 0.4002, 0.2803, 0.3513, 0.3151, 0.3501, 0.3549, 0.3883, 0.3144, 0.3953, 0.3151, 0.3501, 0.3531, 0.3459, 0.5804, 0.3791, 0.5173, 0.3934, 0.5117, 0.3499, 0.574, 0.3355, 0.5173, 0.3934, 0.4578, 0.4076, 0.453, 0.3645, 0.5117, 0.3499, 0.5117, 0.3499, 0.453, 0.3645, 0.4486, 0.3236, 0.5064, 0.3088, 0.574, 0.3355, 0.5117, 0.3499, 0.5064, 0.3088, 0.5669, 0.2938, 0.3854, 0.6123, 0.3472, 0.6158, 0.339, 0.5728, 0.3768, 0.5668, 0.3472, 0.6158, 0.3132, 0.6192, 0.3058, 0.5784, 0.339, 0.5728, 0.339, 0.5728, 0.3058, 0.5784, 0.3001, 0.5359, 0.3324, 0.5289, 0.3768, 0.5668, 0.339, 0.5728, 0.3324, 0.5289, 0.3695, 0.5211, 0.487, 0.6037, 0.4317, 0.6085, 0.4232, 0.56, 0.4805, 0.5532, 0.4317, 0.6085, 0.3854, 0.6123, 0.3768, 0.5668, 0.4232, 0.56, 0.4232, 0.56, 0.3768, 0.5668, 0.3695, 0.5211, 0.4154, 0.5119, 0.4805, 0.5532, 0.4232, 0.56, 0.4154, 0.5119, 0.4708, 0.5017, 0.5904, 0.605, 0.5471, 0.6002, 0.5529, 0.5493, 0.6089, 0.5818, 0.487, 0.6037, 0.4805, 0.5532, 0.5529, 0.5493, 0.5471, 0.6002, 0.4708, 0.5017, 0.5334, 0.4901, 0.5529, 0.5493, 0.4805, 0.5532, 0.5955, 0.4749, 0.6085, 0.5254, 0.5529, 0.5493, 0.5334, 0.4901, 0.6277, 0.5581, 0.6089, 0.5818, 0.5529, 0.5493, 0.6085, 0.5254, 0.666, 0.4156, 0.6136, 0.4178, 0.5975, 0.4795, 0.6446, 0.4768, 0.6136, 0.4178, 0.5508, 0.4199, 0.5424, 0.4826, 0.5975, 0.4795, 0.5975, 0.4795, 0.5424, 0.4826, 0.5311, 0.5512, 0.5745, 0.5477, 0.6446, 0.4768, 0.5975, 0.4795, 0.5745, 0.5477, 0.614, 0.5449, 0.666, 0.4156, 0.7012, 0.418, 0.679, 0.478, 0.6446, 0.4768, 0.7012, 0.418, 0.7261, 0.4235, 0.7059, 0.4818, 0.679, 0.478, 0.679, 0.478, 0.7059, 0.4818, 0.6792, 0.5438, 0.6482, 0.5438, 0.6446, 0.4768, 0.679, 0.478, 0.6482, 0.5438, 0.614, 0.5449, 0.3819, 0.4199, 0.4035, 0.416, 0.4123, 0.4865, 0.3929, 0.492, 0.4035, 0.416, 0.4363, 0.4148, 0.4415, 0.4831, 0.4123, 0.4865, 0.4123, 0.4865, 0.4415, 0.4831, 0.4504, 0.5575, 0.4256, 0.5608, 0.3929, 0.492, 0.4123, 0.4865, 0.4256, 0.5608, 0.4083, 0.5644, 0.5508, 0.4199, 0.6136, 0.4178, 0.5975, 0.4795, 0.5424, 0.4826, 0.6136, 0.4178, 0.666, 0.4156, 0.6446, 0.4768, 0.5975, 0.4795, 0.5975, 0.4795, 0.6446, 0.4768, 0.614, 0.5449, 0.5745, 0.5477, 0.5424, 0.4826, 0.5975, 0.4795, 0.5745, 0.5477, 0.5311, 0.5512, 0.4235, 0.2424, 0.4312, 0.2741, 0.3933, 0.266, 0.3846, 0.2366, 0.4312, 0.2741, 0.4366, 0.3114, 0.4002, 0.3028, 0.3933, 0.266, 0.3933, 0.266, 0.4002, 0.3028, 0.3743, 0.2929, 0.3665, 0.2548, 0.3846, 0.2366, 0.3933, 0.266, 0.3665, 0.2548, 0.3577, 0.2266, 0.4366, 0.3114, 0.4365, 0.3577, 0.4016, 0.3534, 0.4002, 0.3028, 0.4365, 0.3577, 0.4363, 0.4148, 0.4035, 0.416, 0.4016, 0.3534, 0.4016, 0.3534, 0.4035, 0.416, 0.3819, 0.4199, 0.3776, 0.3504, 0.4002, 0.3028, 0.4016, 0.3534, 0.3776, 0.3504, 0.3743, 0.2929, 0.3743, 0.2929, 0.3776, 0.3504, 0.4016, 0.3534, 0.4002, 0.3028, 0.3776, 0.3504, 0.3819, 0.4199, 0.4035, 0.416, 0.4016, 0.3534, 0.4016, 0.3534, 0.4035, 0.416, 0.4363, 0.4148, 0.4365, 0.3577, 0.4002, 0.3028, 0.4016, 0.3534, 0.4365, 0.3577, 0.4366, 0.3114, 0.3577, 0.2266, 0.3665, 0.2548, 0.3933, 0.266, 0.3846, 0.2366, 0.3665, 0.2548, 0.3743, 0.2929, 0.4002, 0.3028, 0.3933, 0.266, 0.3933, 0.266, 0.4002, 0.3028, 0.4366, 0.3114, 0.4312, 0.2741, 0.3846, 0.2366, 0.3933, 0.266, 0.4312, 0.2741, 0.4235, 0.2424, 0.4235, 0.2424, 0.4312, 0.2741, 0.4873, 0.2772, 0.4824, 0.2417, 0.4312, 0.2741, 0.4366, 0.3114, 0.4904, 0.3177, 0.4873, 0.2772, 0.4873, 0.2772, 0.4904, 0.3177, 0.5545, 0.3215, 0.5539, 0.2785, 0.4824, 0.2417, 0.4873, 0.2772, 0.5539, 0.2785, 0.5525, 0.2401, 0.4366, 0.3114, 0.4365, 0.3577, 0.4899, 0.3634, 0.4904, 0.3177, 0.4365, 0.3577, 0.4363, 0.4148, 0.488, 0.4176, 0.4899, 0.3634, 0.4899, 0.3634, 0.488, 0.4176, 0.5508, 0.4199, 0.5542, 0.3674, 0.4904, 0.3177, 0.4899, 0.3634, 0.5542, 0.3674, 0.5545, 0.3215, 0.5545, 0.3215, 0.5542, 0.3674, 0.6186, 0.3671, 0.6184, 0.323, 0.5542, 0.3674, 0.5508, 0.4199, 0.6136, 0.4178, 0.6186, 0.3671, 0.6186, 0.3671, 0.6136, 0.4178, 0.666, 0.4156, 0.6725, 0.366, 0.6184, 0.323, 0.6186, 0.3671, 0.6725, 0.366, 0.6721, 0.3232, 0.5525, 0.2401, 0.5539, 0.2785, 0.6196, 0.2808, 0.6208, 0.2427, 0.5539, 0.2785, 0.5545, 0.3215, 0.6184, 0.323, 0.6196, 0.2808, 0.6196, 0.2808, 0.6184, 0.323, 0.6721, 0.3232, 0.6736, 0.2822, 0.6208, 0.2427, 0.6196, 0.2808, 0.6736, 0.2822, 0.6753, 0.2448, 0.4235, 0.2424, 0.3846, 0.2366, 0.3792, 0.2076, 0.4181, 0.213, 0.3846, 0.2366, 0.3577, 0.2266, 0.3531, 0.1972, 0.3792, 0.2076, 0.3792, 0.2076, 0.3531, 0.1972, 0.354, 0.1668, 0.3788, 0.178, 0.4181, 0.213, 0.3792, 0.2076, 0.3788, 0.178, 0.4167, 0.1834, 0.4235, 0.2424, 0.4824, 0.2417, 0.4781, 0.2109, 0.4181, 0.213, 0.4824, 0.2417, 0.5525, 0.2401, 0.5498, 0.2082, 0.4781, 0.2109, 0.4781, 0.2109, 0.5498, 0.2082, 0.5464, 0.178, 0.4755, 0.1805, 0.4181, 0.213, 0.4781, 0.2109, 0.4755, 0.1805, 0.4164, 0.1834, 0.6753, 0.2448, 0.6208, 0.2427, 0.6193, 0.2108, 0.6737, 0.2131, 0.6208, 0.2427, 0.5525, 0.2401, 0.5499, 0.2082, 0.6193, 0.2108, 0.6193, 0.2108, 0.5499, 0.2082, 0.5467, 0.178, 0.6141, 0.1808, 0.6737, 0.2131, 0.6193, 0.2108, 0.6141, 0.1808, 0.6667, 0.1841, 0.6753, 0.2448, 0.708, 0.2411, 0.7052, 0.208, 0.6737, 0.2131, 0.708, 0.2411, 0.7276, 0.2336, 0.723, 0.1982, 0.7052, 0.208, 0.7052, 0.208, 0.723, 0.1982, 0.7145, 0.1684, 0.6972, 0.1791, 0.6737, 0.2131, 0.7052, 0.208, 0.6972, 0.1791, 0.6667, 0.184, 0.6753, 0.2448, 0.6736, 0.2822, 0.6196, 0.2808, 0.6208, 0.2427, 0.6736, 0.2822, 0.6721, 0.3232, 0.6184, 0.323, 0.6196, 0.2808, 0.6196, 0.2808, 0.6184, 0.323, 0.5545, 0.3215, 0.5539, 0.2785, 0.6208, 0.2427, 0.6196, 0.2808, 0.5539, 0.2785, 0.5525, 0.2401, 0.6721, 0.3232, 0.6725, 0.366, 0.6186, 0.3671, 0.6184, 0.323, 0.6725, 0.366, 0.666, 0.4156, 0.6136, 0.4178, 0.6186, 0.3671, 0.6186, 0.3671, 0.6136, 0.4178, 0.5508, 0.4199, 0.5542, 0.3674, 0.6184, 0.323, 0.6186, 0.3671, 0.5542, 0.3674, 0.5545, 0.3215, 0.5545, 0.3215, 0.5542, 0.3674, 0.4899, 0.3634, 0.4904, 0.3177, 0.5542, 0.3674, 0.5508, 0.4199, 0.488, 0.4176, 0.4899, 0.3634, 0.4899, 0.3634, 0.488, 0.4176, 0.4363, 0.4148, 0.4365, 0.3577, 0.4904, 0.3177, 0.4899, 0.3634, 0.4365, 0.3577, 0.4366, 0.3114, 0.5525, 0.2401, 0.5539, 0.2785, 0.4873, 0.2772, 0.4824, 0.2417, 0.5539, 0.2785, 0.5545, 0.3215, 0.4904, 0.3177, 0.4873, 0.2772, 0.4873, 0.2772, 0.4904, 0.3177, 0.4366, 0.3114, 0.4312, 0.2741, 0.4824, 0.2417, 0.4873, 0.2772, 0.4312, 0.2741, 0.4235, 0.2424, 0.6753, 0.2448, 0.6736, 0.2822, 0.7086, 0.2803, 0.708, 0.2411, 0.6736, 0.2822, 0.6721, 0.3232, 0.709, 0.3232, 0.7086, 0.2803, 0.7086, 0.2803, 0.709, 0.3232, 0.7358, 0.3232, 0.7324, 0.2763, 0.708, 0.2411, 0.7086, 0.2803, 0.7324, 0.2763, 0.7276, 0.2336, 0.6721, 0.3232, 0.6725, 0.366, 0.7091, 0.3677, 0.709, 0.3232, 0.6725, 0.366, 0.666, 0.4156, 0.7012, 0.418, 0.7091, 0.3677, 0.7091, 0.3677, 0.7012, 0.418, 0.7261, 0.4235, 0.7352, 0.3715, 0.709, 0.3232, 0.7091, 0.3677, 0.7352, 0.3715, 0.7358, 0.3232, 0.7358, 0.3232, 0.7352, 0.3715, 0.7091, 0.3677, 0.709, 0.3232, 0.7352, 0.3715, 0.7261, 0.4235, 0.7012, 0.418, 0.7091, 0.3677, 0.7091, 0.3677, 0.7012, 0.418, 0.666, 0.4156, 0.6725, 0.366, 0.709, 0.3232, 0.7091, 0.3677, 0.6725, 0.366, 0.6721, 0.3232, 0.7276, 0.2336, 0.7324, 0.2763, 0.7086, 0.2803, 0.708, 0.2411, 0.7324, 0.2763, 0.7358, 0.3232, 0.709, 0.3232, 0.7086, 0.2803, 0.7086, 0.2803, 0.709, 0.3232, 0.6721, 0.3232, 0.6736, 0.2822, 0.708, 0.2411, 0.7086, 0.2803, 0.6736, 0.2822, 0.6753, 0.2448, 0.5464, 0.178, 0.6139, 0.1808, 0.6062, 0.1467, 0.5434, 0.146, 0.6667, 0.184, 0.6552, 0.1563, 0.6062, 0.1467, 0.6139, 0.1808, 0.6483, 0.1389, 0.6252, 0.1298, 0.6062, 0.1467, 0.6552, 0.1563, 0.6066, 0.1187, 0.5839, 0.1196, 0.6062, 0.1467, 0.6252, 0.1298, 0.5429, 0.1182, 0.5434, 0.146, 0.6062, 0.1467, 0.5839, 0.1196, 0.7145, 0.1684, 0.6972, 0.1791, 0.6822, 0.1523, 0.6986, 0.142, 0.6972, 0.1791, 0.6667, 0.1841, 0.6554, 0.1563, 0.6822, 0.1523, 0.6822, 0.1523, 0.6554, 0.1563, 0.6486, 0.1389, 0.6626, 0.131, 0.6986, 0.142, 0.6822, 0.1523, 0.6626, 0.131, 0.6772, 0.1201, 0.354, 0.1668, 0.3788, 0.178, 0.3842, 0.1493, 0.3616, 0.1382, 0.3788, 0.178, 0.4164, 0.1834, 0.4176, 0.1542, 0.3842, 0.1493, 0.3842, 0.1493, 0.4176, 0.1542, 0.4171, 0.1357, 0.3981, 0.1266, 0.3616, 0.1382, 0.3842, 0.1493, 0.3981, 0.1266, 0.3796, 0.1146, 0.5467, 0.178, 0.4761, 0.1804, 0.4754, 0.1454, 0.5443, 0.146, 0.4167, 0.1834, 0.4184, 0.154, 0.4754, 0.1454, 0.4761, 0.1804, 0.4187, 0.1354, 0.4455, 0.1268, 0.4754, 0.1454, 0.4184, 0.154, 0.4692, 0.1162, 0.4992, 0.1183, 0.4754, 0.1454, 0.4455, 0.1268, 0.5442, 0.1181, 0.5443, 0.146, 0.4754, 0.1454, 0.4992, 0.1183, 0.7276, 0.2336, 0.708, 0.2411, 0.7052, 0.208, 0.723, 0.1982, 0.708, 0.2411, 0.6753, 0.2448, 0.6737, 0.2131, 0.7052, 0.208, 0.7052, 0.208, 0.6737, 0.2131, 0.6667, 0.1841, 0.6972, 0.1791, 0.723, 0.1982, 0.7052, 0.208, 0.6972, 0.1791, 0.7145, 0.1684, 0.5525, 0.2401, 0.4824, 0.2417, 0.4782, 0.2109, 0.5499, 0.2082, 0.4824, 0.2417, 0.4235, 0.2424, 0.4181, 0.213, 0.4782, 0.2109, 0.4782, 0.2109, 0.4181, 0.213, 0.4167, 0.1834, 0.4761, 0.1804, 0.5499, 0.2082, 0.4782, 0.2109, 0.4761, 0.1804, 0.5467, 0.178, 0.5525, 0.2401, 0.6208, 0.2427, 0.6192, 0.2108, 0.5498, 0.2082, 0.6208, 0.2427, 0.6753, 0.2448, 0.6737, 0.2131, 0.6192, 0.2108, 0.6192, 0.2108, 0.6737, 0.2131, 0.6667, 0.184, 0.6139, 0.1808, 0.5498, 0.2082, 0.6192, 0.2108, 0.6139, 0.1808, 0.5464, 0.178, 0.3577, 0.2266, 0.3846, 0.2366, 0.3792, 0.2076, 0.3531, 0.1972, 0.3846, 0.2366, 0.4235, 0.2424, 0.4181, 0.213, 0.3792, 0.2076, 0.3792, 0.2076, 0.4181, 0.213, 0.4164, 0.1834, 0.3788, 0.178, 0.3531, 0.1972, 0.3792, 0.2076, 0.3788, 0.178, 0.354, 0.1668, 0.6483, 0.1389, 0.6624, 0.1309, 0.6386, 0.1166, 0.6252, 0.1298, 0.6624, 0.1309, 0.6772, 0.1201, 0.6525, 0.1035, 0.6386, 0.1166, 0.6386, 0.1166, 0.6525, 0.1035, 0.6227, 0.09121, 0.6121, 0.1065, 0.6252, 0.1298, 0.6386, 0.1166, 0.6121, 0.1065, 0.6066, 0.1187, 0.6772, 0.1201, 0.6626, 0.131, 0.6391, 0.1167, 0.6525, 0.1035, 0.6626, 0.131, 0.6486, 0.1389, 0.6259, 0.13, 0.6391, 0.1167, 0.6391, 0.1167, 0.6259, 0.13, 0.6074, 0.1189, 0.6127, 0.1066, 0.6525, 0.1035, 0.6391, 0.1167, 0.6127, 0.1066, 0.6227, 0.09121, 0.5435, 0.07773, 0.5441, 0.09625, 0.5026, 0.09802, 0.4975, 0.07981, 0.5441, 0.09625, 0.5442, 0.1181, 0.4992, 0.1183, 0.5026, 0.09802, 0.5026, 0.09802, 0.4992, 0.1183, 0.4692, 0.1162, 0.4626, 0.1033, 0.4975, 0.07981, 0.5026, 0.09802, 0.4626, 0.1033, 0.4519, 0.08701, 0.5429, 0.1182, 0.5431, 0.09632, 0.5004, 0.09834, 0.4962, 0.1187, 0.5431, 0.09632, 0.5435, 0.07773, 0.4975, 0.07981, 0.5004, 0.09834, 0.5004, 0.09834, 0.4975, 0.07981, 0.4519, 0.08701, 0.4596, 0.1037, 0.4962, 0.1187, 0.5004, 0.09834, 0.4596, 0.1037, 0.4654, 0.1168, 0.6667, 0.1841, 0.6141, 0.1808, 0.6067, 0.1468, 0.6554, 0.1563, 0.5467, 0.178, 0.5443, 0.146, 0.6067, 0.1468, 0.6141, 0.1808, 0.5442, 0.1181, 0.5847, 0.1197, 0.6067, 0.1468, 0.5443, 0.146, 0.6074, 0.1189, 0.6259, 0.13, 0.6067, 0.1468, 0.5847, 0.1197, 0.6486, 0.1389, 0.6554, 0.1563, 0.6067, 0.1468, 0.6259, 0.13, 0.4167, 0.1834, 0.3788, 0.178, 0.3844, 0.1492, 0.4184, 0.154, 0.3788, 0.178, 0.354, 0.1668, 0.3616, 0.1382, 0.3844, 0.1492, 0.3844, 0.1492, 0.3616, 0.1382, 0.3796, 0.1146, 0.399, 0.1265, 0.4184, 0.154, 0.3844, 0.1492, 0.399, 0.1265, 0.4187, 0.1354, 0.6667, 0.184, 0.6972, 0.1791, 0.6821, 0.1523, 0.6552, 0.1563, 0.6972, 0.1791, 0.7145, 0.1684, 0.6986, 0.142, 0.6821, 0.1523, 0.6821, 0.1523, 0.6986, 0.142, 0.6772, 0.1201, 0.6624, 0.1309, 0.6552, 0.1563, 0.6821, 0.1523, 0.6624, 0.1309, 0.6483, 0.1389, 0.4164, 0.1834, 0.4755, 0.1805, 0.4735, 0.1457, 0.4176, 0.1542, 0.5464, 0.178, 0.5434, 0.146, 0.4735, 0.1457, 0.4755, 0.1805, 0.5429, 0.1182, 0.4962, 0.1187, 0.4735, 0.1457, 0.5434, 0.146, 0.4654, 0.1168, 0.4424, 0.1272, 0.4735, 0.1457, 0.4962, 0.1187, 0.4171, 0.1357, 0.4176, 0.1542, 0.4735, 0.1457, 0.4424, 0.1272, 0.4363, 0.4148, 0.488, 0.4176, 0.4872, 0.4828, 0.4415, 0.4831, 0.488, 0.4176, 0.5508, 0.4199, 0.5424, 0.4826, 0.4872, 0.4828, 0.4872, 0.4828, 0.5424, 0.4826, 0.5311, 0.5512, 0.4874, 0.5544, 0.4415, 0.4831, 0.4872, 0.4828, 0.4874, 0.5544, 0.4504, 0.5575, 0.4363, 0.4148, 0.4035, 0.416, 0.4123, 0.4865, 0.4415, 0.4831, 0.4035, 0.416, 0.3819, 0.4199, 0.3929, 0.492, 0.4123, 0.4865, 0.4123, 0.4865, 0.3929, 0.492, 0.4083, 0.5644, 0.4256, 0.5608, 0.4415, 0.4831, 0.4123, 0.4865, 0.4256, 0.5608, 0.4504, 0.5575, 0.7261, 0.4235, 0.7012, 0.418, 0.679, 0.478, 0.7059, 0.4818, 0.7012, 0.418, 0.666, 0.4156, 0.6446, 0.4768, 0.679, 0.478, 0.679, 0.478, 0.6446, 0.4768, 0.614, 0.5449, 0.6482, 0.5438, 0.7059, 0.4818, 0.679, 0.478, 0.6482, 0.5438, 0.6792, 0.5438, 0.5508, 0.4199, 0.488, 0.4176, 0.4872, 0.4828, 0.5424, 0.4826, 0.488, 0.4176, 0.4363, 0.4148, 0.4415, 0.4831, 0.4872, 0.4828, 0.4872, 0.4828, 0.4415, 0.4831, 0.4504, 0.5575, 0.4874, 0.5544, 0.5424, 0.4826, 0.4872, 0.4828, 0.4874, 0.5544, 0.5311, 0.5512, 0.4519, 0.08701, 0.4626, 0.1033, 0.4268, 0.1123, 0.4109, 0.09803, 0.4626, 0.1033, 0.4692, 0.1162, 0.4455, 0.1268, 0.4268, 0.1123, 0.4268, 0.1123, 0.4455, 0.1268, 0.4187, 0.1354, 0.399, 0.1265, 0.4109, 0.09803, 0.4268, 0.1123, 0.399, 0.1265, 0.3796, 0.1146, 0.6227, 0.09121, 0.6127, 0.1066, 0.5816, 0.09975, 0.586, 0.08206, 0.6127, 0.1066, 0.6074, 0.1189, 0.5847, 0.1197, 0.5816, 0.09975, 0.5816, 0.09975, 0.5847, 0.1197, 0.5442, 0.1181, 0.5441, 0.09625, 0.586, 0.08206, 0.5816, 0.09975, 0.5441, 0.09625, 0.5435, 0.07773, 0.4654, 0.1168, 0.4596, 0.1037, 0.4246, 0.1126, 0.4424, 0.1272, 0.4596, 0.1037, 0.4519, 0.08701, 0.4109, 0.09803, 0.4246, 0.1126, 0.4246, 0.1126, 0.4109, 0.09803, 0.3796, 0.1146, 0.3981, 0.1266, 0.4424, 0.1272, 0.4246, 0.1126, 0.3981, 0.1266, 0.4171, 0.1357, 0.6066, 0.1187, 0.6121, 0.1065, 0.581, 0.09964, 0.5839, 0.1196, 0.6121, 0.1065, 0.6227, 0.09121, 0.586, 0.08206, 0.581, 0.09964, 0.581, 0.09964, 0.586, 0.08206, 0.5435, 0.07773, 0.5431, 0.09632, 0.5839, 0.1196, 0.581, 0.09964, 0.5431, 0.09632, 0.5429, 0.1182])
me_cube_001.materials.append(mat_mushroom_material_1)
me_cube_001.materials.append(mat_mushroom_material_2)
me_cube_001.materials.append(mat_mushroom_material_3)
me_cube_001.materials.append(mat_material_001)
me_cube_001.use_remesh_preserve_volume = False
me_cube_001.use_remesh_preserve_attributes = False
me_cube_001.use_mirror_vertex_groups = False
me_cube_001.update()
me_plane_001 = bpy.data.meshes.new('Plane.001')
me_plane_001.from_pydata([(-1.0, -1.0, 0.0), (1.0, -1.0, 0.0), (-1.0, 1.0, 0.0), (1.0, 1.0, 0.0)], [], [(0, 1, 3, 2)])
_uv = me_plane_001.uv_layers.new(name='UVMap')
_uv.uv.foreach_set('vector', [0.0, 0.0, 1.0, 0.0, 1.0, 1.0, 0.0, 1.0])
me_plane_001.update()

# ---- objects
ob_mushroom = bpy.data.objects.new('mushroom', me_cube_001)
ob_plane = bpy.data.objects.new('Plane', me_plane_001)

# ---- transforms, parenting, visibility, modifiers, constraints
ob_mushroom.location = (0.01938, 0.01024, 0.08744)
ob_mushroom.scale = (0.03576, 0.03576, 0.03576)
ob_mushroom.lock_rotations_4d = False
ob_mushroom.empty_display_type = 'ARROWS'
ob_mushroom.lineart.crease_threshold = 0.0
_m = ob_mushroom.modifiers.new('Subdivision', 'SUBSURF')
ob_plane.location = (0.0, 0.0, 0.0)

# ---- collection membership
col_collection.objects.link(ob_mushroom)
col_collection.objects.link(ob_plane)

# ---- scene / render settings (as saved in the file)
scene.frame_start = 1; scene.frame_end = 250; scene.frame_set(1)
scene.render.engine = 'BLENDER_EEVEE_NEXT'
scene.cycles.use_denoising = False
scene.cycles.samples = 128
scene.cycles.sampling_pattern = 'TABULATED_SOBOL'
scene.cycles.use_adaptive_sampling = False
scene.cycles.use_light_tree = False
scene.view_settings.view_transform = 'Filmic'
bpy.context.view_layer.update()

# ---- added for rendering (the .blend has no active camera and no usable light): camera, sun
cam_auto = bpy.data.cameras.new('AutoCamera')
cam_auto.lens = 50.0
cam_auto.sensor_width = 36.0
cam_auto.clip_end = 1000.0
ob_auto_camera = bpy.data.objects.new('AutoCamera', cam_auto)
scene.collection.objects.link(ob_auto_camera)
ob_auto_camera.location = (2.62753, -3.15303, 2.22942)
ob_auto_camera.rotation_euler = (1.09748, -7.21219e-08, 0.694738)
scene.camera = ob_auto_camera
light_auto_sun = bpy.data.lights.new('AutoSun', 'SUN')
light_auto_sun.energy = 3.0
light_auto_sun.angle = 0.0523599
ob_auto_sun = bpy.data.objects.new('AutoSun', light_auto_sun)
scene.collection.objects.link(ob_auto_sun)
ob_auto_sun.rotation_euler = (0.872665, 0.174533, 0.523599)
bpy.context.view_layer.update()

